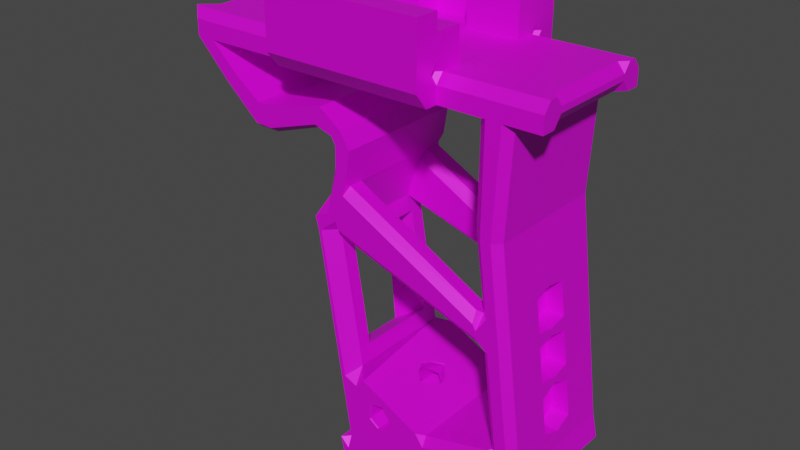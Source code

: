 # Source: ForearmHandleSkeletal.blend  (saved by Blender 3.4.6; exported with 4.5.12 LTS)
import bpy
from mathutils import Matrix  # noqa: F401  (used for matrix-valued properties, if any)

bpy.ops.wm.read_factory_settings(use_empty=True)
scene = bpy.context.scene
scene.name = 'Scene'

# ---- collections
col_collection = bpy.data.collections.new('Collection'); scene.collection.children.link(col_collection)

# ---- images (referenced by path relative to the original .blend; pixels are not part of the script)
import os
ASSET_DIR = os.environ.get("B2B_ASSET_DIR", "")  # directory of the original .blend (textures are referenced by path, not embedded)
HERE = os.path.dirname(os.path.abspath(__file__))  # packed textures are extracted next to this script under _unpacked/

def load_image(name, relpath, width, height, colorspace="sRGB"):
    """Load a texture the original file referenced (path relative to the .blend, or extracted next to this script)."""
    p = next((c for c in (os.path.join(HERE, relpath), os.path.join(ASSET_DIR, relpath)) if relpath and os.path.exists(c)), "")
    if p:
        img = bpy.data.images.load(p, check_existing=True)
        img.name = name
    else:  # same state as the original file: an image datablock whose file is absent (Cycles renders it pink)
        img = bpy.data.images.new(name, width, height)
        img.source = "FILE"
        img.filepath = "//" + (relpath or name)
    img.colorspace_settings.name = colorspace
    return img
img_forearmhandleskeletal_metallic = load_image('ForearmHandleSkeletal(Metallic)', 'ForearmHandleSkeletal(Metallic).png', 1024, 1024, 'sRGB')
img_forearmhandleskeletal = load_image('ForearmHandleSkeletal', 'ForearmHandleSkeletal.png', 1024, 1024, 'sRGB')

# ---- materials (node trees are filled in below, after node groups)
mat_skeletal = bpy.data.materials.new('Skeletal')
mat_skeletal.use_transparent_shadow = False

# ---- material node trees
mat_skeletal.use_nodes = True; mat_skeletal.node_tree.nodes.clear()
_N = mat_skeletal.node_tree.nodes; _L = mat_skeletal.node_tree.links
n0 = _N.new('ShaderNodeBsdfPrincipled'); n0.name = 'Principled BSDF'; n0.location = (10, 300)
n0.distribution = 'GGX'
n0.subsurface_method = 'RANDOM_WALK_SKIN'
n0.inputs[3].default_value = 1.45
n0.inputs[27].default_value = (0.0, 0.0, 0.0, 1.0)
n0.inputs[28].default_value = 1.0
n1 = _N.new('ShaderNodeOutputMaterial'); n1.name = 'Material Output'; n1.location = (300, 300)
n2 = _N.new('ShaderNodeTexImage'); n2.name = 'Image Texture.001'; n2.location = (-742, 80)
n2.image = img_forearmhandleskeletal_metallic
n3 = _N.new('ShaderNodeTexImage'); n3.name = 'Image Texture'; n3.location = (-491, 390)
n3.image = img_forearmhandleskeletal
_L.new(n0.outputs[0], n1.inputs[0])
_L.new(n3.outputs[0], n0.inputs[0])
_L.new(n2.outputs[0], n0.inputs[1])
n1.is_active_output = True

# ---- world
world_world = bpy.data.worlds.new('World'); scene.world = world_world
world_world.use_nodes = True; world_world.node_tree.nodes.clear()
_N = world_world.node_tree.nodes; _L = world_world.node_tree.links
n0 = _N.new('ShaderNodeOutputWorld'); n0.name = 'World Output'; n0.location = (300, 300)
n1 = _N.new('ShaderNodeBackground'); n1.name = 'Background'; n1.location = (10, 300)
n1.inputs[0].default_value = (0.05088, 0.05088, 0.05088, 1.0)
_L.new(n1.outputs[0], n0.inputs[0])
n0.is_active_output = True
world_world.color = (0.05088, 0.05088, 0.05088)
world_world.use_sun_shadow = False
world_world.sun_shadow_jitter_overblur = 0.0

# ---- meshes
me_plane = bpy.data.meshes.new('Plane')
me_plane.from_pydata([(-0.0829, -0.1765, -0.04033), (0.003331, -0.1763, -0.04033), (0.01945, -0.1884, -0.04033), (0.008621, -0.0476, -0.04033), (0.02767, -0.03303, -0.04033), (0.06652, -0.03953, -0.04033), (0.07101, -0.03953, -0.04033), (0.1028, -0.01835, -0.04033), (-0.04443, -0.01835, -0.04033), (0.08688, -0.03032, -0.04033), (0.01441, -0.04032, -0.04033), (-0.1008, -0.01835, -0.04033), (-0.0829, -0.1765, 0.0382), (0.003331, -0.1763, 0.0382), (0.01945, -0.1884, 0.0382), (0.008621, -0.0476, 0.0382), (0.02767, -0.03303, 0.0382), (0.06652, -0.03953, 0.0382), (0.07101, -0.03953, 0.0382), (0.1028, -0.01835, 0.0382), (-0.04443, -0.01835, 0.0382), (0.08688, -0.03032, 0.0382), (0.01441, -0.04032, 0.0382), (-0.1008, -0.01835, 0.0382), (-0.0809, -0.1677, 0.0382), (0.0005592, -0.188, 0.0382), (-0.04017, -0.1778, 0.0382), (-0.0809, -0.1677, -0.04033), (0.0005592, -0.188, -0.04033), (-0.04017, -0.1778, -0.04033), (-0.07989, -0.1633, -0.04033), (-0.07989, -0.1633, 0.0382), (-0.0819, -0.1721, 0.0382), (-0.06273, -0.1823, 0.0382), (-0.03897, -0.1727, 0.0382), (-0.04136, -0.1829, 0.0382), (-0.0819, -0.1721, -0.04033), (-0.06273, -0.1823, -0.04033), (-0.04136, -0.1829, -0.04033), (-0.03897, -0.1727, -0.04033), (0.07362, -0.05149, -0.02724), (0.07362, -0.05149, 0.02511), (0.06204, -0.05149, 0.02511), (0.06204, -0.05149, -0.02724), (0.023, -0.04536, -0.02724), (0.023, -0.04536, 0.02511), (0.02132, -0.04723, 0.02511), (0.02132, -0.04723, -0.02724), (0.02132, -0.05619, -0.02724), (0.02132, -0.05619, 0.02511), (0.0258, -0.07151, 0.02511), (0.0258, -0.07151, -0.02724), (0.01236, -0.1996, -0.02724), (0.01236, -0.1996, 0.02511), (-0.002213, -0.1996, 0.02511), (-0.002213, -0.1996, -0.02724), (0.1181, -0.01809, -0.02724), (0.1181, -0.01809, 0.02511), (0.09585, -0.03617, 0.02511), (0.09585, -0.03617, -0.02724), (-0.08606, -0.09728, -0.02724), (-0.08606, -0.09728, 0.02511), (-0.08092, -0.06528, 0.02511), (-0.08092, -0.06528, -0.02724), (-0.08413, -0.006772, 0.02511), (-0.08413, -0.006772, -0.02724), (0.01945, -0.1884, -0.02724), (0.01945, -0.1884, 0.02511), (0.01647, -0.1996, 0.02511), (0.01647, -0.1996, -0.02724), (0.1028, -0.006772, -0.02724), (0.1028, -0.006772, 0.02511), (-0.0913, -0.1299, -0.02724), (-0.0913, -0.1299, 0.02511), (-0.04443, -0.006772, 0.02511), (-0.04443, -0.006772, -0.02724), (0.01535, -0.1884, -0.02724), (0.01535, -0.1884, 0.02511), (0.03216, -0.04349, -0.02724), (0.03216, -0.04349, 0.02511), (-0.08413, -0.01835, -0.02724), (-0.08413, -0.01835, 0.02511), (0.03455, -0.09516, -0.01922), (0.03455, -0.09516, 0.01709), (-0.0829, -0.1765, -0.02724), (-0.0829, -0.1765, 0.02511), (-0.09997, -0.1765, 0.02511), (-0.09997, -0.1765, -0.02724), (-0.09698, -0.1653, 0.02511), (-0.09698, -0.1653, -0.02724), (-0.06273, -0.1823, -0.02724), (-0.06273, -0.1823, 0.02511), (0.02782, -0.1504, -0.01922), (0.02782, -0.1504, 0.01709), (0.007045, -0.1586, -0.04033), (0.005188, -0.1675, -0.04033), (0.007045, -0.1586, 0.0382), (0.005188, -0.1675, 0.0382), (-0.02408, -0.1705, 0.0382), (-0.02408, -0.1705, -0.04033), (-0.02222, -0.1617, -0.04033), (-0.006659, -0.1557, -0.04033), (-0.02222, -0.1617, 0.0382), (-0.006659, -0.1557, 0.0382), (-0.01537, -0.1631, 0.0382), (-0.02315, -0.1661, 0.0382), (0.004259, -0.1719, -0.04033), (-0.00352, -0.1748, -0.04033), (-0.01444, -0.1587, -0.04033), (-0.01444, -0.1587, 0.0382), (-0.02222, -0.1617, 0.004398), (-0.02222, -0.1617, -0.006531), (-0.006659, -0.1557, -0.006531), (-0.006659, -0.1557, 0.004398), (-0.02222, -0.1617, -0.001066), (-0.006659, -0.1557, -0.001066), (-0.00353, -0.163, -0.007242), (-0.00353, -0.163, -0.001066), (-0.00353, -0.163, 0.00583), (-0.0163, -0.1675, 0.00508), (-0.0163, -0.1675, -0.001066), (-0.0163, -0.1675, -0.007201), (-0.01046, -0.1651, -0.01161), (-0.01046, -0.1651, 0.009477), (0.04775, -0.01835, -0.04033), (0.04775, -0.01835, 0.0382), (0.04775, -0.006772, -0.02724), (0.04775, -0.006772, 0.02511), (-0.08894, -0.1152, -0.001066), (-0.08553, -0.1588, -0.001066), (-0.08092, -0.06528, 0.00766), (-0.08092, -0.06528, -0.009792), (-0.08191, -0.1364, -0.001066), (-0.08842, -0.1119, -0.001066), (-0.09698, -0.1653, 0.00766), (-0.09698, -0.1653, -0.009792), (-0.09509, -0.1535, -0.02724), (-0.0932, -0.1417, -0.02724), (-0.09509, -0.1535, 0.02511), (-0.0932, -0.1417, 0.02511), (-0.08956, -0.119, -0.02724), (-0.08781, -0.1082, -0.02724), (-0.08956, -0.119, 0.02511), (-0.08781, -0.1082, 0.02511), (-0.08435, -0.08661, -0.02724), (-0.08263, -0.07595, -0.02724), (-0.08435, -0.08661, 0.02511), (-0.08263, -0.07595, 0.02511), (-0.08263, -0.07595, -0.009792), (-0.08263, -0.07595, 0.00766), (-0.08435, -0.08661, -0.009792), (-0.08435, -0.08661, 0.00766), (-0.08502, -0.1557, 0.009879), (-0.09191, -0.1337, -0.001066), (-0.08545, -0.0935, -0.001066), (-0.08502, -0.1557, -0.01201), (-0.08435, -0.08661, -0.001066), (-0.08263, -0.07595, -0.001066), (-0.09698, -0.1653, -0.001066), (-0.08092, -0.06528, -0.001066), (-0.08242, -0.1395, 0.009879), (-0.08571, -0.09509, -0.01201), (-0.08242, -0.1395, -0.01201), (-0.08571, -0.09509, 0.009879), (-0.07745, -0.1168, 0.009879), (-0.09165, -0.1321, -0.01201), (-0.09165, -0.1321, 0.009879), (-0.07745, -0.1168, -0.01201), (-0.0799, -0.1321, 0.009879), (-0.08816, -0.1104, -0.01201), (-0.08816, -0.1104, 0.009879), (-0.0799, -0.1321, -0.01201), (-0.08016, -0.1337, -0.001066), (-0.0892, -0.1168, -0.01201), (-0.07719, -0.1152, -0.001066), (-0.0892, -0.1168, 0.009879), (-0.07782, -0.1104, 0.009879), (-0.09284, -0.1395, -0.01201), (-0.07782, -0.1104, -0.01201), (-0.09284, -0.1395, 0.009879), (-0.07537, -0.09509, 0.009879), (-0.09544, -0.1557, -0.01201), (-0.09544, -0.1557, 0.009879), (-0.07537, -0.09509, -0.01201), (-0.07511, -0.0935, -0.001066), (-0.09234, -0.1364, -0.001066), (-0.09595, -0.1588, -0.001066), (-0.07807, -0.1119, -0.001066), (-0.04443, -0.006772, -0.05435), (0.04775, -0.006772, -0.05435), (-0.04443, -0.006772, 0.05222), (0.04775, -0.006772, 0.05222), (0.04775, 0.01578, -0.04033), (-0.04443, 0.01578, -0.04033), (0.04775, 0.01578, 0.0382), (-0.04443, 0.01578, 0.0382), (0.04775, 0.01578, -0.05435), (-0.04443, 0.01578, -0.05435), (0.04775, 0.01578, 0.05222), (-0.04443, 0.01578, 0.05222), (0.01703, -0.006772, -0.04033), (-0.0137, -0.006772, -0.04033), (0.01703, -0.006772, 0.0382), (-0.0137, -0.006772, 0.0382), (0.01703, 0.01578, -0.04033), (-0.0137, 0.01578, -0.04033), (0.01703, 0.01578, 0.0382), (-0.0137, 0.01578, 0.0382), (0.04775, 0.0007456, 0.0382), (0.04775, 0.008263, 0.0382), (-0.04443, 0.008263, 0.0382), (-0.04443, 0.0007456, 0.0382), (0.04775, 0.008263, -0.04033), (0.04775, 0.0007456, -0.04033), (-0.04443, 0.0007456, -0.04033), (-0.04443, 0.008263, -0.04033), (-0.0137, 0.0007456, -0.04033), (-0.0137, 0.008263, -0.04033), (0.01703, 0.0007456, -0.04033), (0.01703, 0.008263, -0.04033), (0.01703, 0.0007456, 0.0382), (0.01703, 0.008263, 0.0382), (-0.0137, 0.0007456, 0.0382), (-0.0137, 0.008263, 0.0382), (-0.0137, -0.006772, -0.02439), (-0.04443, -0.006772, -0.02439), (-0.0137, -0.006772, 0.02225), (-0.04443, -0.006772, 0.02225), (-0.04443, 0.0007456, 0.02225), (0.04775, 0.0007456, -0.02439), (0.04775, -0.006772, -0.02439), (0.01703, -0.006772, -0.02439), (0.04775, -0.006772, 0.02225), (0.01703, -0.006772, 0.02225), (0.04775, 0.0007456, 0.02225), (0.04775, 0.008263, 0.02225), (-0.04443, 0.008263, 0.02225), (0.04775, 0.008263, -0.02439), (-0.04443, 0.0007456, -0.02439), (-0.04443, 0.008263, -0.02439), (-0.0137, 0.0007456, -0.02439), (-0.0137, 0.008263, -0.02439), (0.01703, 0.0007456, -0.02439), (0.01703, 0.008263, -0.02439), (0.01703, 0.0007456, 0.02225), (0.01703, 0.008263, 0.02225), (-0.0137, 0.0007456, 0.02225), (-0.0137, 0.008263, 0.02225), (-0.09234, -0.1636, -0.04033), (-0.09698, -0.1653, -0.03607), (-0.08092, -0.06528, -0.03607), (-0.07657, -0.06528, -0.04033), (-0.0817, -0.09728, -0.04033), (-0.08606, -0.09728, -0.03607), (-0.08936, -0.1178, -0.03607), (-0.08406, -0.112, -0.04033), (-0.09997, -0.1765, -0.03607), (-0.09576, -0.1765, -0.04033), (-0.001209, -0.1954, -0.04033), (-0.002213, -0.1996, -0.03607), (0.01168, -0.1847, -0.04033), (0.01535, -0.1884, -0.03607), (0.0194, -0.1884, -0.04033), (0.01425, -0.1926, -0.04033), (0.01348, -0.1954, -0.04033), (0.01236, -0.1996, -0.03607), (0.01647, -0.1996, -0.03607), (0.01759, -0.1954, -0.04033), (0.03111, -0.0872, -0.04033), (0.03552, -0.0872, -0.03607), (0.02419, -0.07828, -0.04033), (0.0258, -0.07151, -0.03607), (0.03272, -0.07917, -0.03604), (0.03309, -0.08163, -0.04033), (0.01814, -0.05894, -0.04033), (0.02132, -0.05619, -0.03607), (0.01775, -0.04733, -0.04033), (0.02132, -0.04723, -0.03607), (0.03113, -0.04111, -0.04033), (0.03216, -0.04349, -0.03607), (0.06291, -0.04917, -0.04033), (0.06204, -0.05149, -0.03607), (0.07305, -0.04888, -0.04033), (0.07362, -0.05149, -0.03607), (0.1136, -0.01817, -0.04033), (0.1181, -0.01809, -0.03607), (0.1028, -0.01104, -0.04033), (0.1028, -0.006772, -0.03607), (0.1181, -0.006435, -0.03607), (0.1136, -0.0108, -0.04033), (-0.04443, -0.01104, -0.04033), (-0.04443, -0.006772, -0.03607), (-0.04016, -0.006772, -0.04033), (-0.04443, -0.006772, -0.03607), (-0.04443, -0.002504, -0.04033), (-0.04443, -0.006772, -0.0446), (0.09585, -0.03617, -0.03607), (0.09346, -0.03461, -0.04033), (0.023, -0.04536, -0.03607), (0.02034, -0.0438, -0.04033), (-0.1008, -0.006772, -0.03607), (-0.1008, -0.01104, -0.04033), (-0.08413, -0.006772, -0.03607), (-0.08413, -0.01104, -0.04033), (-0.07979, -0.01835, -0.04033), (-0.08413, -0.01835, -0.03607), (-0.0884, -0.01835, -0.04033), (-0.08413, -0.01408, -0.04033), (-0.09698, -0.1653, 0.03393), (-0.09234, -0.1636, 0.0382), (-0.07657, -0.06528, 0.0382), (-0.08092, -0.06528, 0.03393), (-0.08606, -0.09728, 0.03393), (-0.0817, -0.09728, 0.0382), (-0.08406, -0.112, 0.0382), (-0.08936, -0.1178, 0.03393), (-0.09576, -0.1765, 0.0382), (-0.09997, -0.1765, 0.03393), (-0.002213, -0.1996, 0.03393), (-0.001209, -0.1954, 0.0382), (0.01535, -0.1884, 0.03393), (0.01168, -0.1847, 0.0382), (0.01425, -0.1926, 0.0382), (0.0194, -0.1884, 0.0382), (0.01236, -0.1996, 0.03393), (0.01348, -0.1954, 0.0382), (0.01759, -0.1954, 0.0382), (0.01647, -0.1996, 0.03393), (0.03552, -0.0872, 0.03393), (0.03111, -0.0872, 0.0382), (0.0258, -0.07151, 0.03393), (0.02419, -0.07828, 0.0382), (0.03309, -0.08163, 0.0382), (0.03272, -0.07917, 0.03391), (0.02132, -0.05619, 0.03393), (0.01814, -0.05894, 0.0382), (0.02132, -0.04723, 0.03393), (0.01775, -0.04733, 0.0382), (0.03216, -0.04349, 0.03393), (0.03113, -0.04111, 0.0382), (0.06204, -0.05149, 0.03393), (0.06291, -0.04917, 0.0382), (0.07362, -0.05149, 0.03393), (0.07305, -0.04888, 0.0382), (0.1181, -0.01809, 0.03393), (0.1136, -0.01817, 0.0382), (0.1028, -0.006772, 0.03393), (0.1028, -0.01104, 0.0382), (0.1136, -0.0108, 0.0382), (0.1181, -0.006435, 0.03393), (-0.04443, -0.006772, 0.03393), (-0.04443, -0.01104, 0.0382), (-0.04443, -0.006772, 0.04247), (-0.04443, -0.002504, 0.0382), (-0.04443, -0.006772, 0.03393), (-0.04016, -0.006772, 0.0382), (0.09346, -0.03461, 0.0382), (0.09585, -0.03617, 0.03393), (0.02034, -0.0438, 0.0382), (0.023, -0.04536, 0.03393), (-0.1008, -0.01104, 0.0382), (-0.1008, -0.006772, 0.03393), (-0.08413, -0.01104, 0.0382), (-0.08413, -0.006772, 0.03393), (-0.08413, -0.01835, 0.03393), (-0.07979, -0.01835, 0.0382), (-0.08413, -0.01408, 0.0382), (-0.0884, -0.01835, 0.0382), (-0.04256, -0.1881, 0.03393), (-0.04157, -0.1838, 0.0382), (-0.04157, -0.1838, -0.04033), (-0.04256, -0.1881, -0.03607), (0.02134, -0.1583, -0.03607), (0.01747, -0.1557, -0.04033), (0.01747, -0.1557, 0.0382), (0.02134, -0.1583, 0.03393), (0.04775, -0.006772, -0.03607), (0.04775, -0.01104, -0.04033), (0.04775, -0.006772, -0.0446), (0.04775, -0.002504, -0.04033), (0.04775, -0.006772, -0.03607), (0.04349, -0.006772, -0.04033), (0.04775, -0.01104, 0.0382), (0.04775, -0.006772, 0.03393), (0.04349, -0.006772, 0.0382), (0.04775, -0.006772, 0.03393), (0.04775, -0.002504, 0.0382), (0.04775, -0.006772, 0.04247), (-0.09588, -0.01835, -0.02724), (-0.1008, -0.0134, -0.02724), (-0.1008, -0.01835, -0.03219), (-0.1008, -0.0134, 0.02511), (-0.09588, -0.01835, 0.02511), (-0.1008, -0.01835, 0.03006), (0.1181, -0.01447, 0.02511), (0.11, -0.006612, 0.02511), (0.1181, -0.006435, 0.03315), (0.11, -0.006612, -0.02724), (0.1181, -0.01447, -0.02724), (0.1181, -0.006435, -0.03528), (-0.09677, -0.006772, 0.02511), (-0.1008, -0.01083, 0.02511), (-0.1008, -0.006772, 0.02917), (-0.1008, -0.01083, -0.02724), (-0.09677, -0.006772, -0.02724), (-0.1008, -0.006772, -0.03131), (-0.07067, -0.06528, -0.04033), (-0.06385, -0.06528, -0.03356), (-0.07581, -0.09728, -0.04033), (-0.06993, -0.09846, -0.0336), (-0.07007, -0.104, -0.04033), (-0.06428, -0.01835, -0.03356), (-0.0711, -0.01835, -0.04033), (-0.05751, -0.01835, -0.04033), (-0.06385, -0.06528, 0.03143), (-0.07067, -0.06528, 0.0382), (-0.06993, -0.09846, 0.03147), (-0.07581, -0.09728, 0.0382), (-0.07007, -0.104, 0.0382), (-0.0711, -0.01835, 0.0382), (-0.06428, -0.01835, 0.03143), (-0.05751, -0.01835, 0.0382), (-0.0852, -0.1611, -0.04033), (-0.07889, -0.1589, -0.03445), (-0.07988, -0.1632, -0.04033), (-0.07136, -0.112, -0.03445), (-0.07731, -0.112, -0.04033), (-0.07042, -0.1062, -0.04033), (-0.07889, -0.1589, 0.03232), (-0.0852, -0.1611, 0.0382), (-0.07988, -0.1632, 0.0382), (-0.07731, -0.112, 0.0382), (-0.07136, -0.112, 0.03232), (-0.07042, -0.1062, 0.0382), (0.02948, -0.0872, -0.04033), (0.02042, -0.09505, -0.02506), (0.02207, -0.0872, -0.03308), (0.01974, -0.08172, -0.0362), (0.02207, -0.0872, -0.03308), (0.01915, -0.08056, -0.04033), (0.02375, -0.08015, -0.04033), (0.02042, -0.09505, 0.02293), (0.02948, -0.0872, 0.0382), (0.02375, -0.08015, 0.0382), (0.01915, -0.08056, 0.0382), (0.02207, -0.0872, 0.03095), (0.01974, -0.08172, 0.03406), (0.01055, -0.142, -0.02506), (0.01538, -0.1542, -0.04033), (0.007409, -0.1569, -0.04033), (0.002125, -0.1524, -0.04033), (0.01538, -0.1542, 0.0382), (0.01055, -0.142, 0.02293), (0.002125, -0.1524, 0.0382), (0.007409, -0.1569, 0.0382), (0.03626, -0.08513, 0.02511), (0.03095, -0.07351, 0.02511), (0.03095, -0.07351, -0.02724), (0.03626, -0.08513, -0.02724), (-0.04443, -0.01155, -0.05435), (-0.04443, -0.01835, -0.04755), (-0.04443, -0.01835, 0.04542), (-0.04443, -0.01155, 0.05222), (0.04775, -0.01835, -0.04755), (0.04775, -0.01155, -0.05435), (0.04775, -0.01155, 0.05222), (0.04775, -0.01835, 0.04542), (0.01368, -0.06809, -0.04033), (0.01213, -0.06438, -0.03614), (0.01116, -0.06014, -0.04033), (0.01517, -0.06151, -0.04033), (0.01213, -0.06438, 0.03401), (0.01368, -0.06809, 0.0382), (0.01517, -0.06151, 0.0382), (0.01116, -0.06014, 0.0382), (-0.07136, -0.112, -0.02761), (-0.07136, -0.1077, -0.02342), (-0.07136, -0.112, -0.01922), (0.02042, -0.0833, -0.02342), (0.02207, -0.0872, -0.02761), (0.02207, -0.0872, -0.01922), (-0.07136, -0.1077, 0.02128), (-0.07136, -0.112, 0.02548), (-0.07136, -0.112, 0.01709), (0.02207, -0.0872, 0.02128), (0.02207, -0.0872, 0.02128), (0.02207, -0.0872, 0.01709), (0.02207, -0.0872, 0.01709), (-0.07136, -0.1048, -0.02342), (-0.07077, -0.09951, -0.02759), (-0.07136, -0.1002, -0.01922), (0.01242, -0.06464, -0.0276), (0.0142, -0.06863, -0.02342), (0.0139, -0.06794, -0.02581), (0.01256, -0.06477, -0.01922), (-0.07077, -0.09951, 0.02545), (-0.07136, -0.1048, 0.02128), (-0.07136, -0.1002, 0.01709), (0.0142, -0.06863, 0.02128), (0.01242, -0.06464, 0.02547), (0.01256, -0.06477, 0.01709), (0.0139, -0.06794, 0.02368), (-0.03778, -0.1676, 0.03401), (-0.03873, -0.1717, 0.0382), (-0.03368, -0.1685, 0.0382), (-0.03386, -0.1661, 0.0382), (-0.03873, -0.1717, -0.04033), (-0.03778, -0.1676, -0.03614), (-0.03386, -0.1661, -0.04033), (-0.03368, -0.1685, -0.04033), (-0.06719, -0.09704, -0.03616), (-0.06804, -0.1014, -0.04033), (-0.06804, -0.1014, 0.0382), (-0.06719, -0.09704, 0.03403), (-0.07724, -0.1592, -0.03614), (-0.07947, -0.163, -0.04033), (-0.06938, -0.1071, -0.04033), (-0.06973, -0.1116, -0.03614), (-0.07947, -0.163, 0.0382), (-0.07724, -0.1592, 0.03401), (-0.06973, -0.1116, 0.03401), (-0.06938, -0.1071, 0.0382), (0.01911, -0.08798, -0.03614), (0.01746, -0.08409, -0.04033), (0.01746, -0.08409, 0.0382), (0.01911, -0.08798, 0.03401), (-0.008401, -0.1734, 0.03766), (-0.008402, -0.1735, 0.0382), (-0.008401, -0.1734, -0.0398), (-0.007617, -0.1736, -0.04033), (-0.01095, -0.1614, -0.04033), (-0.01106, -0.1619, -0.0398), (-0.01128, -0.1613, 0.0382), (-0.01106, -0.1619, 0.03767), (-0.01374, -0.1719, 0.03767), (-0.0145, -0.1718, 0.0382), (-0.002014, -0.1701, 0.0382), (-0.002592, -0.1703, 0.03766), (-0.01701, -0.1675, 0.0382), (-0.0163, -0.1675, 0.03767), (-0.00353, -0.163, 0.03766), (-0.002987, -0.1625, 0.0382), (-0.01443, -0.1718, -0.04033), (-0.01374, -0.1719, -0.0398), (-0.002592, -0.1703, -0.0398), (-0.002009, -0.1706, -0.04033), (-0.0163, -0.1675, -0.0398), (-0.01683, -0.1677, -0.04033), (-0.003051, -0.1625, -0.04033), (-0.00353, -0.163, -0.0398), (-0.01898, -0.161, -0.006578), (-0.01979, -0.1607, -0.006531), (-0.009305, -0.1573, -0.006575), (-0.009087, -0.1567, -0.006531), (-0.01415, -0.1592, -0.01161), (-0.01444, -0.1587, -0.01226), (-0.009311, -0.1573, 0.004487), (-0.009087, -0.1567, 0.004398), (-0.01898, -0.161, 0.004446), (-0.01979, -0.1607, 0.004398), (-0.01415, -0.1592, 0.009477), (-0.01444, -0.1587, 0.01013), (-0.02199, -0.1616, -0.001066), (-0.02104, -0.1618, -0.001066), (-0.006889, -0.1558, -0.001066), (-0.007222, -0.1565, -0.001066), (0.03552, -0.0872, -0.02724), (0.03552, -0.0872, 0.02511), (0.02685, -0.1583, -0.02724), (0.02685, -0.1583, 0.02511), (0.008901, -0.1498, -0.03308), (0.02207, -0.0872, -0.03308), (0.02207, -0.0872, 0.03095), (0.008901, -0.1498, 0.03095)], [], [(250, 253, 60, 144, 145, 63), (253, 254, 72, 140, 141, 60), (508, 507, 502, 505, 102, 110, 114, 111, 100), (249, 256, 87, 89), (259, 265, 52, 55), (29, 28, 258, 370, 38), (2, 262, 261, 76, 66), (272, 271, 51, 457), (434, 440, 270, 273, 268), (271, 275, 48, 51), (275, 277, 47, 48), (279, 281, 43, 78), (10, 4, 278, 299), (281, 283, 40, 43), (288, 287, 70, 397, 399), (9, 7, 284, 297), (127, 74, 350, 355, 203, 202, 384, 383), (283, 296, 59, 40), (277, 298, 44, 47), (300, 301, 11, 390, 389, 403, 405), (293, 292, 201, 224, 225), (305, 250, 63, 80), (516, 427, 410, 511, 467, 439, 523), (81, 62, 311, 364), (61, 143, 142, 73, 315, 312), (444, 443, 331, 335, 473, 472), (88, 86, 317, 308), (54, 53, 324, 318), (26, 35, 369, 319, 25), (67, 77, 320, 323, 14), (569, 567, 328, 375), (269, 272, 458, 566), (50, 49, 334, 330), (49, 46, 336, 334), (45, 79, 338, 359), (79, 42, 340, 338), (42, 41, 342, 340), (58, 57, 344, 357), (285, 288, 399, 398, 56), (378, 377, 124, 463, 464, 189), (41, 58, 357, 342), (46, 45, 359, 336), (402, 401, 391, 393, 23, 360, 361), (74, 64, 363, 350), (415, 419, 365, 310), (425, 517, 522, 438, 479, 475), (18, 343, 356, 21), (255, 252, 408, 410, 427, 426), (16, 339, 341, 17), (6, 5, 17, 18), (406, 251, 304, 412), (433, 521, 524, 444, 472, 512, 418), (4, 10, 22, 16), (323, 322, 325, 326, 14), (57, 394, 396, 349, 344), (367, 366, 362, 360, 23), (9, 6, 18, 21), (15, 337, 358, 22), (436, 571, 572, 446, 501, 498, 484, 487), (71, 127, 383, 346), (440, 439, 467, 470, 274, 270), (313, 417, 415, 310), (68, 67, 14, 326, 327), (21, 356, 345, 19), (86, 85, 12, 316, 317), (353, 352, 190, 199, 195, 210, 211), (77, 569, 375, 320), (422, 424, 30, 27, 36, 0, 257, 248), (17, 341, 343, 18), (430, 429, 309, 316, 12, 32, 24, 31), (10, 3, 15, 22), (567, 455, 333, 328), (393, 392, 81, 364, 367, 23), (91, 54, 318, 368, 33), (62, 147, 146, 61, 312, 311), (95, 106, 1, 13, 97), (124, 7, 19, 125), (451, 374, 329, 442), (22, 358, 339, 16), (443, 442, 329, 332, 331), (19, 345, 348, 347), (5, 4, 16, 17), (102, 505, 504, 98, 105), (101, 112, 115, 113, 103, 453, 573, 570, 450), (7, 9, 21, 19), (314, 431, 433, 418, 417, 313), (509, 508, 100, 99), (13, 25, 319, 325, 322, 321), (445, 525, 520, 432, 482, 485), (481, 483, 477, 476, 488, 490, 497, 496), (8, 413, 412, 304, 307, 303, 290), (20, 351, 362, 366, 365, 419, 421), (476, 478, 492, 488), (82, 435, 447, 92), (428, 519, 502, 507, 514, 423), (30, 424, 515, 506, 39, 29, 38, 370, 371, 37, 0, 36, 27), (1, 260, 263, 264, 258, 28), (90, 55, 54, 91), (437, 438, 479, 480, 486, 485, 445, 446, 501, 500, 494, 493), (372, 269, 566, 568), (333, 456, 50, 330), (7, 286, 289, 284), (40, 59, 58, 41), (409, 407, 414, 416, 495, 497, 490, 489), (566, 458, 455, 567), (298, 279, 78, 44), (78, 43, 42, 79), (309, 429, 431, 314), (89, 87, 86, 88, 134, 158, 135), (407, 411, 420, 414), (80, 63, 131, 159, 130, 62, 81), (37, 371, 259, 55, 90), (87, 84, 85, 86), (403, 389, 391, 401), (126, 75, 74, 127), (93, 92, 447, 452), (73, 139, 138, 88, 308, 315), (5, 6, 282, 280), (44, 78, 79, 45), (261, 372, 568, 76), (66, 76, 77, 67), (376, 381, 200, 201, 292, 291, 75, 126), (75, 65, 64, 74), (256, 257, 0, 84, 87), (141, 140, 173, 169), (296, 285, 56, 59), (396, 395, 71, 346, 349), (266, 267, 2, 66, 69), (52, 69, 68, 53), (287, 376, 126, 70), (56, 398, 394, 57), (471, 499, 495, 416, 513), (69, 66, 67, 68), (302, 300, 405, 404, 65), (64, 400, 402, 361, 363), (3, 10, 299, 276), (48, 47, 46, 49), (307, 306, 11, 301, 303), (388, 80, 81, 392), (484, 481, 496, 498), (72, 137, 177, 165), (59, 56, 57, 58), (263, 262, 2, 267, 264), (55, 52, 53, 54), (3, 469, 468, 491, 494, 500, 499, 471, 474, 15), (51, 48, 49, 50), (4, 5, 280, 278), (47, 44, 45, 46), (6, 9, 297, 282), (43, 40, 41, 42), (125, 382, 387, 191, 465, 466), (468, 510, 409, 489, 491), (85, 84, 90, 91), (84, 0, 37, 90), (12, 85, 91, 33), (408, 409, 510, 511, 410), (76, 568, 569, 77), (454, 453, 103, 96), (448, 434, 268, 373), (53, 68, 327, 324), (265, 266, 69, 52), (563, 558, 119, 120), (13, 321, 374, 451, 454, 96, 97), (530, 101, 94), (506, 509, 99, 542, 529, 107, 1, 28, 29, 39), (545, 95, 106), (99, 100, 530, 547), (531, 549, 116, 122), (96, 103, 532), (546, 531, 122, 121), (1, 106, 95, 94, 449, 448, 373, 260), (537, 544, 528, 526), (103, 109, 102, 104, 532), (540, 118, 117, 116, 549, 544, 537), (96, 532, 541, 97), (533, 539, 119, 123), (540, 533, 123, 118), (534, 526, 528, 543), (110, 102, 109, 561, 559), (101, 450, 449, 94), (94, 95, 97, 96), (538, 104, 105), (99, 547, 542), (104, 102, 105), (539, 534, 543, 546, 121, 120, 119), (529, 545, 107), (107, 545, 106), (538, 105, 98), (97, 541, 536), (97, 536, 527, 13), (107, 106, 1), (550, 563, 120, 121), (545, 548, 95), (570, 450, 449, 94, 96, 454, 453, 573), (518, 430, 31, 24, 32, 12, 33, 368, 369, 35, 26, 34, 503), (557, 113, 115, 564), (565, 552, 116, 117), (114, 562, 551, 111), (108, 555, 553, 112, 101), (554, 550, 121, 122), (560, 556, 118, 123), (557, 561, 109, 103, 113), (556, 565, 117, 118), (100, 111, 551, 555, 108), (110, 559, 562, 114), (564, 115, 112, 553), (558, 560, 123, 119), (552, 554, 122, 116), (532, 104, 538), (538, 98, 535), (530, 94, 95, 548), (100, 108, 101, 530), (423, 425, 475, 477, 483, 482, 432, 428), (70, 126, 127, 71), (7, 124, 377, 286), (8, 124, 125, 20), (19, 347, 382, 125), (352, 351, 20, 461, 462, 190), (130, 149, 147, 62), (149, 151, 146, 147), (63, 145, 148, 131), (159, 157, 149, 130), (145, 144, 150, 148), (157, 156, 151, 149), (144, 60, 161, 150), (151, 163, 61, 146), (137, 136, 181, 177), (156, 154, 163, 151), (163, 170, 143, 61), (133, 128, 175, 170), (170, 175, 142, 143), (153, 185, 179, 166), (140, 72, 165, 173), (175, 166, 73, 142), (136, 89, 135, 181), (166, 179, 139, 73), (152, 160, 132, 162, 155, 129), (179, 182, 138, 139), (186, 158, 134, 182), (182, 134, 88, 138), (182, 179, 160, 152), (185, 177, 162, 132), (186, 182, 152, 129), (179, 185, 132, 160), (181, 186, 129, 155), (177, 181, 155, 162), (168, 164, 174, 167, 171, 172), (128, 173, 167, 174), (165, 153, 172, 171), (173, 165, 171, 167), (175, 128, 174, 164), (153, 166, 168, 172), (60, 141, 169, 161), (166, 175, 164, 168), (176, 180, 184, 183, 178, 187), (161, 169, 178, 183), (163, 154, 184, 180), (169, 133, 187, 178), (181, 135, 158, 186), (154, 161, 183, 184), (170, 163, 180, 176), (165, 177, 185, 153), (169, 173, 128, 133), (150, 161, 154, 156), (133, 170, 176, 187), (148, 150, 156, 157), (131, 148, 157, 159), (124, 8, 460, 463), (20, 125, 466, 461), (8, 290, 295, 188, 459, 460), (188, 295, 294, 214, 215, 193, 197), (385, 384, 202, 233, 232), (190, 191, 198, 199), (208, 386, 385, 232, 234), (379, 378, 189, 196, 192, 212, 213), (194, 206, 207, 195, 199, 198), (193, 205, 204, 192, 196, 197), (189, 188, 197, 196), (354, 353, 211, 228, 227), (380, 379, 213, 229, 230), (223, 210, 195, 207), (214, 294, 293, 225, 238), (219, 212, 192, 204), (215, 217, 205, 193), (217, 219, 204, 205), (220, 221, 245, 244), (201, 200, 218, 216), (216, 218, 219, 217), (215, 214, 238, 239), (209, 221, 206, 194), (221, 223, 207, 206), (202, 220, 244, 233), (411, 413, 8, 20, 421, 420), (202, 203, 222, 220), (220, 222, 223, 221), (219, 218, 242, 243), (213, 212, 237, 229), (225, 224, 240, 238), (238, 240, 241, 239), (231, 230, 229, 242), (242, 229, 237, 243), (232, 233, 244, 234), (234, 244, 245, 235), (226, 227, 228, 246), (246, 228, 236, 247), (217, 215, 239, 241), (291, 302, 65, 75), (209, 208, 234, 235), (210, 223, 247, 236), (191, 387, 386, 208, 209, 194, 198), (201, 216, 240, 224), (465, 191, 190, 462), (222, 203, 226, 246), (216, 217, 241, 240), (223, 222, 246, 247), (211, 210, 236, 228), (203, 355, 354, 227, 226), (212, 219, 243, 237), (218, 200, 231, 242), (221, 209, 235, 245), (200, 381, 380, 230, 231), (260, 261, 262, 263), (290, 291, 292, 293, 294, 295), (304, 305, 306, 307), (320, 321, 322, 323), (350, 351, 352, 353, 354, 355), (364, 365, 366, 367), (376, 377, 378, 379, 380, 381), (382, 383, 384, 385, 386, 387), (255, 248, 249, 254), (251, 252, 253, 250), (252, 255, 254, 253), (248, 257, 256, 249), (370, 258, 259, 371), (258, 264, 265, 259), (264, 267, 266, 265), (373, 268, 269, 372), (273, 270, 271, 272), (268, 273, 272, 269), (270, 274, 275, 271), (274, 276, 277, 275), (299, 278, 279, 298), (278, 280, 281, 279), (280, 282, 283, 281), (297, 284, 285, 296), (289, 286, 287, 288), (284, 289, 288, 285), (282, 297, 296, 283), (276, 299, 298, 277), (303, 301, 300, 302), (290, 303, 302, 291), (250, 305, 304, 251), (315, 308, 309, 314), (311, 312, 313, 310), (312, 315, 314, 313), (308, 317, 316, 309), (368, 318, 319, 369), (318, 324, 325, 319), (324, 327, 326, 325), (375, 328, 329, 374), (333, 330, 331, 332), (328, 333, 332, 329), (330, 334, 335, 331), (334, 336, 337, 335), (359, 338, 339, 358), (338, 340, 341, 339), (340, 342, 343, 341), (357, 344, 345, 356), (349, 346, 347, 348), (344, 349, 348, 345), (342, 357, 356, 343), (336, 359, 358, 337), (363, 361, 360, 362), (350, 363, 362, 351), (310, 365, 364, 311), (260, 373, 372, 261), (320, 375, 374, 321), (286, 377, 376, 287), (346, 383, 382, 347), (254, 249, 89, 136, 137, 72), (388, 389, 390), (391, 392, 393), (388, 392, 391, 389), (11, 306, 305, 80, 388, 390), (394, 395, 396), (397, 398, 399), (394, 398, 397, 395), (397, 70, 71, 395), (400, 401, 402), (403, 404, 405), (400, 404, 403, 401), (65, 404, 400, 64), (416, 417, 418, 512, 513), (411, 412, 413), (422, 423, 514, 515, 424), (419, 420, 421), (408, 406, 407, 409), (406, 412, 411, 407), (416, 414, 415, 417), (414, 420, 419, 415), (252, 251, 406, 408), (425, 426, 427, 516, 517), (428, 429, 430, 518, 519), (431, 432, 520, 521, 433), (434, 571, 436, 437, 438, 522, 523, 439, 440), (422, 426, 425, 423), (428, 432, 431, 429), (248, 255, 426, 422), (572, 442, 443, 444, 524, 525, 445, 446), (570, 448, 449, 450), (451, 573, 453, 454), (434, 448, 570, 571), (572, 573, 451, 442), (474, 473, 335, 337, 15), (455, 456, 333), (457, 458, 272), (455, 458, 457, 456), (457, 51, 50, 456), (459, 464, 463, 460), (461, 466, 465, 462), (464, 459, 188, 189), (467, 468, 469, 470), (471, 472, 473, 474), (475, 476, 477), (478, 479, 480), (481, 482, 483), (484, 485, 486, 487), (488, 489, 490), (491, 492, 493, 494), (495, 496, 497), (498, 499, 500, 501), (502, 503, 504, 505), (506, 507, 508, 509), (475, 479, 478, 476), (481, 485, 484, 482), (488, 492, 491, 489), (495, 499, 498, 496), (510, 468, 467, 511), (471, 513, 512, 472), (518, 503, 502, 519), (506, 515, 514, 507), (522, 517, 516, 523), (524, 521, 520, 525), (470, 469, 3, 276, 274), (547, 530, 531, 546), (549, 531, 530, 548), (537, 526, 527, 536), (541, 532, 533, 540), (526, 534, 535, 527), (532, 538, 539, 533), (534, 539, 538, 535), (536, 541, 540, 537), (529, 542, 543, 528), (528, 544, 545, 529), (544, 549, 548, 545), (542, 547, 546, 543), (551, 562, 563, 550), (557, 564, 565, 556), (555, 551, 550, 554), (553, 555, 554, 552), (561, 557, 556, 560), (559, 561, 560, 558), (562, 559, 558, 563), (564, 553, 552, 565), (504, 503, 34, 26, 25, 13, 527, 535, 98), (83, 82, 566, 567), (82, 92, 568, 566), (93, 83, 567, 569), (92, 93, 569, 568), (447, 435, 571, 570), (441, 452, 573, 572), (435, 441, 572, 571), (452, 447, 570, 573), (83, 441, 435, 82), (93, 452, 441, 83)])
_uv = me_plane.uv_layers.new(name='UVMap')
_uv.uv.foreach_set('vector', [0.8321, 0.2592, 0.8321, 0.3022, 0.8243, 0.303, 0.8243, 0.2887, 0.8243, 0.2744, 0.8243, 0.26, 0.1433, 0.8283, 0.1433, 0.8007, 0.1511, 0.7836, 0.1511, 0.7983, 0.1511, 0.8129, 0.1511, 0.8275, 0.1891, 0.4667, 0.1838, 0.4611, 0.1838, 0.3676, 0.1891, 0.3621, 0.205, 0.3621, 0.205, 0.4071, 0.205, 0.4144, 0.205, 0.4217, 0.205, 0.4667, 0.9414, 0.3237, 0.9414, 0.3085, 0.9492, 0.307, 0.9492, 0.3223, 0.8064, 0.8982, 0.8064, 0.8788, 0.8182, 0.8788, 0.8182, 0.8982, 0.7915, 0.1967, 0.7915, 0.2392, 0.7815, 0.2406, 0.7835, 0.1979, 0.7846, 0.1977, 0.9611, 0.09324, 0.9611, 0.09324, 0.9557, 0.08755, 0.9557, 0.0758, 0.9611, 0.07579, 0.1491, 0.9652, 0.1407, 0.9652, 0.1408, 0.9535, 0.1474, 0.9535, 0.9606, 0.05322, 0.9664, 0.04396, 0.9689, 0.04324, 0.9689, 0.0531, 0.9613, 0.05466, 0.899, 0.6001, 0.899, 0.6207, 0.8899, 0.6188, 0.8899, 0.5982, 0.9263, 0.9609, 0.9263, 0.949, 0.9356, 0.9492, 0.9356, 0.9611, 0.4194, 0.749, 0.4194, 0.789, 0.4077, 0.789, 0.4077, 0.749, 0.9245, 0.7231, 0.9245, 0.7395, 0.9139, 0.7358, 0.9173, 0.725, 0.9226, 0.6873, 0.9226, 0.7028, 0.9109, 0.7028, 0.9109, 0.6873, 0.6373, 0.8893, 0.6373, 0.8689, 0.6491, 0.8689, 0.6491, 0.8786, 0.6384, 0.8893, 0.8629, 0.2267, 0.8638, 0.2042, 0.8715, 0.1967, 0.8715, 0.2265, 0.4659, 0.2625, 0.4659, 0.385, 0.4541, 0.385, 0.4484, 0.3793, 0.4484, 0.3441, 0.4484, 0.3033, 0.4484, 0.2681, 0.4541, 0.2625, 0.8485, 0.03843, 0.8485, 0.009272, 0.8602, 0.009272, 0.8602, 0.03843, 0.4885, 0.6195, 0.4907, 0.6195, 0.4907, 0.6312, 0.4885, 0.6312, 0.6411, 0.9233, 0.6373, 0.9176, 0.6373, 0.9078, 0.6446, 0.9079, 0.649, 0.9145, 0.649, 0.918, 0.6453, 0.9233, 0.2715, 0.6907, 0.2658, 0.685, 0.2658, 0.6498, 0.2871, 0.6498, 0.2871, 0.6907, 0.7621, 0.1196, 0.7621, 0.1822, 0.7543, 0.1817, 0.7543, 0.1191, 0.4847, 0.4038, 0.4863, 0.4035, 0.4887, 0.4053, 0.4907, 0.4087, 0.4907, 0.5015, 0.4736, 0.4981, 0.4703, 0.4944, 0.7532, 0.7706, 0.7532, 0.708, 0.7611, 0.7085, 0.7611, 0.771, 0.7532, 0.8334, 0.7532, 0.8188, 0.7532, 0.8042, 0.7532, 0.7896, 0.7611, 0.805, 0.7611, 0.8326, 0.8637, 0.7238, 0.8697, 0.7225, 0.871, 0.7247, 0.871, 0.7517, 0.8662, 0.7496, 0.8617, 0.7419, 0.9431, 0.7397, 0.9431, 0.7245, 0.9508, 0.7231, 0.9508, 0.7383, 0.6706, 0.8994, 0.6706, 0.88, 0.6823, 0.88, 0.6823, 0.8994, 0.7747, 0.06531, 0.7677, 0.06521, 0.7665, 0.06519, 0.7645, 0.009272, 0.7747, 0.009384, 0.9581, 0.9289, 0.9527, 0.9289, 0.9527, 0.9171, 0.958, 0.9114, 0.9581, 0.9114, 0.1027, 0.6161, 0.09827, 0.5209, 0.1075, 0.52, 0.1075, 0.6158, 0.9463, 0.2086, 0.9539, 0.2009, 0.9539, 0.2154, 0.9512, 0.2164, 0.8901, 0.2173, 0.8901, 0.1967, 0.8992, 0.1985, 0.8992, 0.2192, 0.8055, 0.9607, 0.8055, 0.9488, 0.8148, 0.949, 0.8148, 0.9609, 0.8956, 0.8221, 0.8956, 0.8099, 0.9074, 0.8099, 0.9074, 0.8221, 0.2454, 0.7486, 0.2454, 0.7887, 0.2336, 0.7887, 0.2336, 0.7486, 0.9111, 0.3237, 0.9111, 0.3083, 0.9229, 0.3083, 0.9229, 0.3237, 0.6055, 0.8606, 0.6055, 0.8315, 0.6172, 0.8315, 0.6172, 0.8606, 0.06727, 0.9261, 0.06727, 0.9416, 0.06644, 0.9416, 0.05798, 0.9307, 0.05798, 0.9259, 0.1479, 0.8873, 0.1524, 0.8931, 0.1524, 0.9028, 0.1448, 0.9027, 0.1376, 0.8935, 0.1376, 0.8871, 0.8064, 0.8602, 0.8064, 0.8311, 0.8182, 0.8311, 0.8182, 0.8602, 0.35, 0.3536, 0.3522, 0.3536, 0.3522, 0.3654, 0.35, 0.3654, 0.9212, 0.1319, 0.9248, 0.1374, 0.9248, 0.1408, 0.9204, 0.1474, 0.9132, 0.1473, 0.9132, 0.1376, 0.917, 0.1319, 0.6688, 0.7543, 0.6688, 0.7016, 0.6806, 0.7016, 0.6806, 0.7543, 0.6248, 0.6437, 0.6248, 0.7063, 0.6133, 0.7064, 0.617, 0.6438, 0.07699, 0.342, 0.07923, 0.3441, 0.07923, 0.4618, 0.07516, 0.4657, 0.06787, 0.4657, 0.06787, 0.342, 0.3482, 0.8064, 0.3599, 0.8015, 0.3599, 0.8346, 0.3502, 0.8307, 0.4587, 0.8658, 0.4587, 0.8856, 0.4529, 0.8863, 0.4462, 0.8782, 0.4462, 0.8752, 0.452, 0.8667, 0.2454, 0.7301, 0.2355, 0.7238, 0.2319, 0.6802, 0.2454, 0.6776, 0.6452, 0.5082, 0.6393, 0.5082, 0.6393, 0.4035, 0.6452, 0.4035, 0.4547, 0.747, 0.4488, 0.747, 0.4462, 0.6845, 0.4548, 0.6845, 0.388, 0.3859, 0.3863, 0.3851, 0.371, 0.2663, 0.3745, 0.2625, 0.3927, 0.2629, 0.3927, 0.3805, 0.3905, 0.3843, 0.4835, 0.1214, 0.5018, 0.1214, 0.5018, 0.2261, 0.4835, 0.226, 0.9804, 0.7884, 0.9751, 0.7814, 0.9751, 0.7774, 0.9804, 0.7788, 0.9804, 0.7885, 0.8367, 0.9419, 0.8367, 0.9371, 0.8452, 0.9266, 0.846, 0.9266, 0.846, 0.9421, 0.8926, 0.3248, 0.8869, 0.3305, 0.8829, 0.3305, 0.8829, 0.3083, 0.8926, 0.3083, 0.1433, 0.3621, 0.1652, 0.3621, 0.1652, 0.4668, 0.1433, 0.4667, 0.4555, 0.9527, 0.4462, 0.9448, 0.4464, 0.939, 0.4555, 0.9403, 0.3836, 0.5568, 0.3836, 0.5568, 0.3635, 0.5035, 0.3685, 0.4961, 0.3867, 0.4927, 0.3867, 0.4953, 0.3665, 0.5115, 0.3678, 0.515, 0.1933, 0.6581, 0.1933, 0.585, 0.205, 0.585, 0.205, 0.6581, 0.8848, 0.03801, 0.8803, 0.03755, 0.8788, 0.02017, 0.8822, 0.01195, 0.8858, 0.009272, 0.8858, 0.03569, 0.06575, 0.8316, 0.05799, 0.8304, 0.05798, 0.7872, 0.06575, 0.7884, 0.195, 0.8977, 0.195, 0.8825, 0.2086, 0.8806, 0.2086, 0.89, 0.2042, 0.8964, 0.3891, 0.8396, 0.3793, 0.8361, 0.3806, 0.8014, 0.3891, 0.8131, 0.01604, 0.838, 0.01604, 0.8153, 0.03348, 0.8153, 0.03348, 0.8324, 0.02779, 0.838, 0.4077, 0.8132, 0.4115, 0.8076, 0.4202, 0.8076, 0.4202, 0.8377, 0.4077, 0.8376, 0.4077, 0.8276, 0.4077, 0.8175, 0.2764, 0.8244, 0.2809, 0.7832, 0.2857, 0.783, 0.2857, 0.8235, 0.3543, 0.8532, 0.3599, 0.855, 0.3599, 0.8551, 0.3599, 0.8611, 0.3599, 0.867, 0.3599, 0.873, 0.3474, 0.8752, 0.3479, 0.8577, 0.8055, 0.9219, 0.8182, 0.9167, 0.8182, 0.9302, 0.8057, 0.9279, 0.8503, 0.09682, 0.8428, 0.09799, 0.8342, 0.0926, 0.8336, 0.0749, 0.8503, 0.07871, 0.8503, 0.08472, 0.8503, 0.09074, 0.8503, 0.09675, 0.5931, 0.2612, 0.6015, 0.2613, 0.6015, 0.3659, 0.5931, 0.3659, 0.5669, 0.9635, 0.568, 0.9609, 0.5759, 0.9548, 0.5759, 0.9657, 0.5016, 0.8253, 0.5082, 0.8319, 0.5082, 0.8476, 0.4965, 0.8476, 0.4908, 0.8419, 0.4908, 0.8253, 0.5577, 0.009272, 0.5577, 0.09041, 0.5459, 0.09041, 0.5459, 0.03632, 0.5402, 0.009272, 0.832, 0.3548, 0.832, 0.3691, 0.832, 0.3835, 0.832, 0.3978, 0.8242, 0.3986, 0.8242, 0.3556, 0.6478, 0.009272, 0.6537, 0.01013, 0.6596, 0.01099, 0.6596, 0.08088, 0.6478, 0.07916, 0.1325, 0.1504, 0.2058, 0.1504, 0.2058, 0.255, 0.1325, 0.255, 0.7074, 0.1138, 0.7105, 0.1124, 0.7105, 0.2055, 0.7084, 0.2051, 0.8908, 0.2897, 0.8829, 0.285, 0.8792, 0.2707, 0.8908, 0.2696, 0.9602, 0.9615, 0.9541, 0.951, 0.9549, 0.949, 0.9628, 0.9491, 0.9628, 0.9618, 0.1077, 0.9272, 0.1077, 0.9417, 0.09792, 0.9419, 0.098, 0.9274, 0.2718, 0.1139, 0.2208, 0.114, 0.2208, 0.009333, 0.2718, 0.009272, 0.7226, 0.9328, 0.7316, 0.9188, 0.7346, 0.9197, 0.7346, 0.9328, 0.7286, 0.9328, 0.1195, 0.3968, 0.1195, 0.4418, 0.1195, 0.4491, 0.1195, 0.4564, 0.1195, 0.5014, 0.1075, 0.5014, 0.09827, 0.4917, 0.09827, 0.4064, 0.1075, 0.3968, 0.2871, 0.461, 0.2648, 0.461, 0.2648, 0.3563, 0.2871, 0.3564, 0.2086, 0.862, 0.1998, 0.8606, 0.1919, 0.8515, 0.1919, 0.8485, 0.2009, 0.841, 0.2086, 0.8422, 0.8655, 0.9569, 0.8648, 0.9539, 0.8753, 0.9461, 0.8753, 0.9581, 0.5082, 0.7806, 0.5082, 0.7966, 0.5082, 0.8068, 0.4892, 0.8023, 0.4891, 0.7983, 0.4948, 0.789, 0.2282, 0.48, 0.2243, 0.4759, 0.2296, 0.3584, 0.2319, 0.3563, 0.2411, 0.3567, 0.2411, 0.4806, 0.4176, 0.6833, 0.4233, 0.6876, 0.4233, 0.7258, 0.4176, 0.7303, 0.4138, 0.7304, 0.4077, 0.7261, 0.4077, 0.6879, 0.4138, 0.6833, 0.108, 0.7962, 0.108, 0.8092, 0.108, 0.8227, 0.108, 0.8313, 0.1023, 0.8355, 0.09827, 0.8355, 0.09827, 0.7961, 0.5766, 0.7776, 0.5669, 0.7776, 0.5669, 0.7247, 0.5709, 0.7247, 0.5766, 0.7305, 0.5766, 0.742, 0.5766, 0.7601, 0.3827, 0.009272, 0.3827, 0.1358, 0.3617, 0.1328, 0.379, 0.01025, 0.5217, 0.0834, 0.5029, 0.08127, 0.4975, 0.01763, 0.5217, 0.009272, 0.2243, 0.1527, 0.2265, 0.1504, 0.2781, 0.1504, 0.2781, 0.2438, 0.2265, 0.2439, 0.2243, 0.2417, 0.4688, 0.6221, 0.4689, 0.6221, 0.4692, 0.6224, 0.4692, 0.6643, 0.4678, 0.6645, 0.4609, 0.6651, 0.454, 0.6658, 0.4528, 0.6659, 0.4462, 0.6628, 0.4491, 0.6452, 0.451, 0.6239, 0.457, 0.6233, 0.4629, 0.6227, 0.8549, 0.4442, 0.8448, 0.4346, 0.8405, 0.4248, 0.8406, 0.421, 0.8549, 0.4183, 0.8549, 0.4284, 0.07904, 0.1506, 0.07904, 0.2318, 0.009272, 0.2318, 0.009272, 0.1506, 0.3129, 0.5315, 0.3056, 0.5311, 0.3056, 0.5262, 0.3056, 0.5188, 0.3056, 0.4865, 0.3056, 0.4827, 0.3056, 0.4741, 0.3129, 0.469, 0.3311, 0.4722, 0.3353, 0.4767, 0.3353, 0.509, 0.3311, 0.5163, 0.09758, 0.2469, 0.1021, 0.1511, 0.1113, 0.1506, 0.1113, 0.2459, 0.2754, 0.965, 0.2773, 0.9532, 0.2839, 0.9532, 0.2839, 0.9649, 0.618, 0.9625, 0.6083, 0.9622, 0.6082, 0.9514, 0.618, 0.9517, 0.3635, 0.4044, 0.3927, 0.4044, 0.3927, 0.4742, 0.3635, 0.4742, 0.308, 0.2625, 0.3525, 0.2666, 0.3525, 0.3351, 0.308, 0.331, 0.3066, 0.324, 0.3056, 0.3147, 0.3056, 0.2765, 0.3066, 0.2681, 0.4733, 0.6845, 0.4761, 0.685, 0.4761, 0.7402, 0.4733, 0.7396, 0.9018, 0.2377, 0.9018, 0.2498, 0.8901, 0.2498, 0.8901, 0.2377, 0.04932, 0.4118, 0.009272, 0.4118, 0.009272, 0.342, 0.04932, 0.342, 0.6971, 0.5339, 0.706, 0.5387, 0.706, 0.605, 0.6971, 0.6036, 0.7066, 0.009272, 0.7216, 0.01208, 0.7216, 0.05868, 0.7066, 0.05587, 0.7066, 0.04033, 0.7066, 0.03257, 0.7066, 0.0248, 0.2058, 0.342, 0.1433, 0.3435, 0.1433, 0.2751, 0.2058, 0.2736, 0.3453, 0.2411, 0.3453, 0.1785, 0.3608, 0.1794, 0.3685, 0.1799, 0.3763, 0.1804, 0.3918, 0.1813, 0.3918, 0.2439, 0.205, 0.4853, 0.1993, 0.5123, 0.1993, 0.5664, 0.1876, 0.5664, 0.1876, 0.4853, 0.1433, 0.4853, 0.166, 0.4853, 0.166, 0.5551, 0.1433, 0.5551, 0.173, 0.8302, 0.1696, 0.8303, 0.1696, 0.7837, 0.173, 0.7836, 0.1325, 0.1318, 0.1325, 0.009272, 0.2022, 0.009297, 0.2022, 0.1318, 0.01416, 0.5749, 0.01416, 0.5265, 0.03632, 0.5186, 0.03632, 0.5826, 0.7532, 0.6741, 0.7532, 0.6582, 0.7532, 0.6424, 0.7532, 0.6266, 0.7611, 0.6257, 0.7611, 0.6894, 0.9245, 0.2377, 0.929, 0.2379, 0.9304, 0.2504, 0.9204, 0.2504, 0.4112, 0.595, 0.4233, 0.595, 0.4233, 0.6647, 0.4112, 0.6647, 0.07168, 0.7264, 0.07168, 0.767, 0.05798, 0.7686, 0.06244, 0.7274, 0.7842, 0.6036, 0.7788, 0.6036, 0.7788, 0.5339, 0.7842, 0.5339, 0.4532, 0.2439, 0.4475, 0.2382, 0.4475, 0.2031, 0.4475, 0.1622, 0.4475, 0.1271, 0.4532, 0.1214, 0.465, 0.1214, 0.465, 0.2439, 0.3431, 0.07904, 0.2903, 0.07906, 0.2903, 0.009291, 0.3431, 0.009272, 0.8391, 0.6041, 0.8448, 0.6097, 0.8448, 0.6268, 0.8273, 0.6268, 0.8273, 0.6041, 0.9044, 0.02388, 0.9044, 0.009272, 0.9179, 0.01074, 0.9179, 0.01947, 0.6823, 0.8324, 0.6823, 0.8615, 0.6706, 0.8615, 0.6706, 0.8324, 0.4975, 0.8661, 0.5082, 0.8768, 0.5082, 0.8865, 0.4965, 0.8865, 0.4965, 0.8661, 0.9031, 0.4755, 0.9076, 0.4806, 0.9076, 0.4901, 0.8939, 0.492, 0.8939, 0.4768, 0.7814, 0.3289, 0.776, 0.3289, 0.776, 0.2592, 0.7814, 0.2592, 0.07923, 0.5754, 0.07923, 0.6485, 0.06748, 0.6485, 0.06748, 0.5754, 0.8088, 0.6887, 0.804, 0.6888, 0.804, 0.6336, 0.8088, 0.6336, 0.5204, 0.1218, 0.5318, 0.1214, 0.5318, 0.2353, 0.5238, 0.2341, 0.5204, 0.2303, 0.6688, 0.6257, 0.6839, 0.6279, 0.6839, 0.683, 0.6688, 0.6809, 0.8653, 0.8564, 0.8653, 0.8342, 0.8717, 0.8342, 0.8771, 0.8396, 0.8771, 0.8564, 0.8688, 0.09799, 0.8688, 0.08119, 0.8743, 0.07579, 0.8806, 0.0758, 0.8806, 0.09799, 0.8443, 0.9607, 0.8443, 0.972, 0.8369, 0.971, 0.8367, 0.9656, 0.0261, 0.7346, 0.01416, 0.7348, 0.01416, 0.6796, 0.0261, 0.6794, 0.6766, 0.918, 0.6823, 0.9223, 0.6823, 0.9346, 0.6726, 0.9345, 0.6726, 0.918, 0.6136, 0.009272, 0.6293, 0.009272, 0.6293, 0.07904, 0.6136, 0.07904, 0.3315, 0.3536, 0.3315, 0.4504, 0.3278, 0.4493, 0.3056, 0.354, 0.8956, 0.8564, 0.8956, 0.8406, 0.9091, 0.8421, 0.9091, 0.852, 0.4498, 0.009272, 0.4789, 0.009272, 0.4789, 0.07904, 0.4498, 0.07904, 0.9797, 0.08223, 0.9836, 0.0758, 0.9837, 0.07579, 0.9837, 0.08528, 0.9797, 0.08611, 0.2243, 0.4991, 0.2437, 0.4991, 0.2437, 0.5689, 0.2243, 0.5689, 0.05643, 0.487, 0.07308, 0.4843, 0.07871, 0.487, 0.07906, 0.4943, 0.07923, 0.5016, 0.07923, 0.5339, 0.07906, 0.5415, 0.07871, 0.5494, 0.07308, 0.5542, 0.05643, 0.5568, 0.2871, 0.6272, 0.2668, 0.6312, 0.2668, 0.5761, 0.2871, 0.5721, 0.763, 0.2012, 0.763, 0.2406, 0.7496, 0.2399, 0.7532, 0.2068, 0.5944, 0.5446, 0.5966, 0.5446, 0.5966, 0.6143, 0.5944, 0.6143, 0.5669, 0.8625, 0.5687, 0.8426, 0.5773, 0.8417, 0.5773, 0.8696, 0.1433, 0.5736, 0.1587, 0.5736, 0.1587, 0.6434, 0.1433, 0.6434, 0.5815, 0.8881, 0.5816, 0.8979, 0.5773, 0.9036, 0.567, 0.9036, 0.5669, 0.8972, 0.5739, 0.8881, 0.5093, 0.5171, 0.5093, 0.4086, 0.5127, 0.4048, 0.5207, 0.4035, 0.5207, 0.5174, 0.03632, 0.4303, 0.03632, 0.5001, 0.009272, 0.5001, 0.009272, 0.4303, 0.2094, 0.8224, 0.1919, 0.8224, 0.1919, 0.7954, 0.2094, 0.7954, 0.5669, 0.7961, 0.5843, 0.7961, 0.5843, 0.8232, 0.5669, 0.8232, 0.0655, 0.9602, 0.0655, 0.972, 0.0604, 0.9719, 0.05798, 0.9667, 0.06022, 0.9648, 0.4112, 0.4035, 0.4518, 0.4122, 0.4518, 0.4673, 0.4112, 0.4587, 0.1721, 0.9401, 0.1677, 0.9319, 0.1745, 0.9214, 0.1745, 0.9401, 0.7177, 0.4865, 0.7184, 0.396, 0.72, 0.3957, 0.72, 0.4881, 0.9702, 0.1361, 0.9756, 0.1361, 0.9756, 0.1479, 0.9702, 0.1479, 0.9752, 0.6991, 0.9697, 0.6991, 0.9697, 0.6873, 0.9752, 0.6873, 0.756, 0.9654, 0.7634, 0.9668, 0.7634, 0.9759, 0.7573, 0.9738, 0.1919, 0.7449, 0.205, 0.736, 0.205, 0.7755, 0.2019, 0.7768, 0.1922, 0.7713, 0.1922, 0.7689, 0.1921, 0.7569, 0.95, 0.6623, 0.9435, 0.6566, 0.95, 0.6441, 0.1507, 0.7651, 0.145, 0.7617, 0.1446, 0.7518, 0.1433, 0.7422, 0.1434, 0.735, 0.1436, 0.7307, 0.1433, 0.7236, 0.159, 0.7214, 0.159, 0.7639, 0.1521, 0.7649, 0.9269, 0.9797, 0.9322, 0.986, 0.9263, 0.986, 0.5778, 0.9221, 0.5778, 0.934, 0.5669, 0.9362, 0.5713, 0.9269, 0.01604, 0.7533, 0.0261, 0.7533, 0.0261, 0.7967, 0.01694, 0.7909, 0.8432, 0.908, 0.8367, 0.8905, 0.8432, 0.8834, 0.835, 0.6888, 0.8282, 0.6888, 0.8273, 0.6512, 0.835, 0.6453, 0.8122, 0.4492, 0.8122, 0.4432, 0.8123, 0.4373, 0.8123, 0.4254, 0.8124, 0.423, 0.8197, 0.4183, 0.822, 0.4199, 0.822, 0.459, 0.5994, 0.2157, 0.5994, 0.1124, 0.6074, 0.1125, 0.6074, 0.2157, 0.7931, 0.4918, 0.7931, 0.5029, 0.7931, 0.514, 0.7881, 0.5062, 0.7883, 0.5002, 0.6991, 0.4181, 0.6991, 0.4464, 0.6991, 0.4526, 0.6991, 0.4581, 0.6991, 0.4871, 0.6894, 0.4881, 0.6894, 0.4191, 0.05798, 0.8733, 0.06651, 0.8502, 0.06579, 0.8613, 0.07, 0.8733, 0.8345, 0.1319, 0.8413, 0.1319, 0.8413, 0.1753, 0.8336, 0.1695, 0.8033, 0.0517, 0.7932, 0.0517, 0.7941, 0.01413, 0.8033, 0.009272, 0.62, 0.2612, 0.627, 0.2612, 0.627, 0.3644, 0.62, 0.3645, 0.3891, 0.7379, 0.3891, 0.7829, 0.3785, 0.7829, 0.3785, 0.7455, 0.3858, 0.7379, 0.8309, 0.3357, 0.8243, 0.3285, 0.8286, 0.3218, 0.8309, 0.3216, 0.2319, 0.5874, 0.2437, 0.5892, 0.2437, 0.6591, 0.2319, 0.6573, 0.9767, 0.9155, 0.9814, 0.9114, 0.9814, 0.9225, 0.9592, 0.8072, 0.9592, 0.8153, 0.9533, 0.8149, 0.984, 0.8395, 0.984, 0.8488, 0.978, 0.8488, 0.701, 0.2422, 0.7068, 0.24, 0.7068, 0.3216, 0.701, 0.3238, 0.701, 0.2894, 0.701, 0.283, 0.701, 0.2765, 0.9723, 0.6338, 0.9766, 0.6285, 0.9766, 0.6343, 0.8753, 0.9853, 0.871, 0.9814, 0.8753, 0.9766, 0.7466, 0.5068, 0.7467, 0.5152, 0.7407, 0.5152, 0.9248, 0.5796, 0.9149, 0.5716, 0.9248, 0.5694, 0.4965, 0.9211, 0.5018, 0.9124, 0.5081, 0.9051, 0.5085, 0.9211, 0.9845, 0.1047, 0.9845, 0.1134, 0.9797, 0.1098, 0.9793, 0.1767, 0.9754, 0.1748, 0.9729, 0.1667, 0.9793, 0.1679, 0.2386, 0.9698, 0.2464, 0.9622, 0.2464, 0.9727, 0.3867, 0.6455, 0.3831, 0.6453, 0.3772, 0.6506, 0.3749, 0.6502, 0.3749, 0.5803, 0.3772, 0.5807, 0.3831, 0.5754, 0.3867, 0.5885, 0.3067, 0.5505, 0.3071, 0.5501, 0.3072, 0.5501, 0.3132, 0.5501, 0.3192, 0.5501, 0.3252, 0.5501, 0.3266, 0.5781, 0.328, 0.606, 0.3222, 0.606, 0.321, 0.606, 0.314, 0.606, 0.307, 0.606, 0.3056, 0.606, 0.7653, 0.5068, 0.7686, 0.5068, 0.7686, 0.5141, 0.7683, 0.5141, 0.6054, 0.2348, 0.6073, 0.2424, 0.5994, 0.2424, 0.6003, 0.2342, 0.4773, 0.9463, 0.477, 0.9463, 0.474, 0.939, 0.4773, 0.939, 0.7796, 0.753, 0.7796, 0.7156, 0.7869, 0.708, 0.7902, 0.708, 0.7902, 0.753, 0.9701, 0.6531, 0.9769, 0.6529, 0.9769, 0.6623, 0.9685, 0.6622, 0.195, 0.9649, 0.195, 0.9553, 0.2035, 0.9529, 0.2035, 0.9634, 0.7709, 0.3547, 0.7782, 0.3623, 0.7782, 0.3998, 0.7676, 0.3997, 0.7676, 0.3547, 0.9693, 0.7305, 0.9721, 0.7231, 0.9772, 0.7231, 0.9772, 0.7322, 0.3599, 0.7379, 0.3599, 0.7829, 0.3566, 0.7829, 0.3493, 0.7753, 0.3493, 0.7379, 0.9813, 0.977, 0.9846, 0.977, 0.9816, 0.9843, 0.9813, 0.9843, 0.4743, 0.9721, 0.474, 0.9721, 0.474, 0.9648, 0.4773, 0.9648, 0.9598, 0.3931, 0.9604, 0.3836, 0.9687, 0.3831, 0.9689, 0.3931, 0.7251, 0.9527, 0.7319, 0.9513, 0.7319, 0.9606, 0.7226, 0.9632, 0.172, 0.8601, 0.1696, 0.8546, 0.172, 0.8488, 0.9689, 0.2784, 0.9742, 0.2696, 0.9742, 0.2825, 0.9095, 0.8929, 0.8981, 0.8786, 0.9095, 0.875, 0.9073, 0.8852, 0.7867, 0.9325, 0.7867, 0.9412, 0.7867, 0.9499, 0.782, 0.9427, 0.2871, 0.3378, 0.2243, 0.3328, 0.2243, 0.3256, 0.2243, 0.3167, 0.2243, 0.2785, 0.2243, 0.2697, 0.2243, 0.2625, 0.2871, 0.2674, 0.009272, 0.3234, 0.009272, 0.2503, 0.07904, 0.2503, 0.07904, 0.3234, 0.09827, 0.7775, 0.09827, 0.7229, 0.108, 0.723, 0.108, 0.7776, 0.009272, 0.1321, 0.009272, 0.009272, 0.1139, 0.009272, 0.1139, 0.1321, 0.6786, 0.6072, 0.6688, 0.6072, 0.6688, 0.5339, 0.6786, 0.5339, 0.45, 0.9203, 0.4462, 0.9146, 0.4462, 0.9049, 0.4526, 0.9049, 0.4586, 0.9141, 0.4586, 0.9204, 0.8653, 0.875, 0.8796, 0.8765, 0.8796, 0.8921, 0.8653, 0.8905, 0.8821, 0.5339, 0.8963, 0.5354, 0.8963, 0.551, 0.8821, 0.5494, 0.8821, 0.6453, 0.8964, 0.6469, 0.8964, 0.6624, 0.8821, 0.6609, 0.4965, 0.9548, 0.4965, 0.9405, 0.5042, 0.9397, 0.5042, 0.954, 0.603, 0.8791, 0.6172, 0.8807, 0.6172, 0.8962, 0.603, 0.8946, 0.9489, 0.7885, 0.9489, 0.7741, 0.9566, 0.7733, 0.9566, 0.7876, 0.07223, 0.9074, 0.05798, 0.9058, 0.06091, 0.8926, 0.07223, 0.8918, 0.3258, 0.8929, 0.3145, 0.8897, 0.3116, 0.8758, 0.3258, 0.8773, 0.1511, 0.8484, 0.1511, 0.8642, 0.1376, 0.8686, 0.1376, 0.8469, 0.3213, 0.9469, 0.3213, 0.9562, 0.3116, 0.9594, 0.3136, 0.9478, 0.2464, 0.8559, 0.2464, 0.8764, 0.2329, 0.875, 0.2329, 0.8604, 0.9612, 0.4467, 0.9656, 0.4467, 0.9689, 0.4563, 0.9601, 0.4563, 0.9044, 0.05557, 0.9044, 0.04684, 0.9179, 0.04243, 0.9179, 0.05704, 0.9434, 0.5785, 0.9434, 0.575, 0.953, 0.5697, 0.953, 0.5796, 0.09827, 0.8731, 0.09827, 0.8585, 0.1117, 0.8541, 0.1117, 0.8746, 0.03348, 0.8565, 0.03348, 0.877, 0.02, 0.8756, 0.02, 0.8609, 0.6684, 0.2225, 0.6684, 0.2383, 0.6529, 0.24, 0.6549, 0.2269, 0.2329, 0.9094, 0.2329, 0.8994, 0.2464, 0.895, 0.2464, 0.9108, 0.5277, 0.7747, 0.5277, 0.753, 0.5374, 0.7477, 0.547, 0.7508, 0.547, 0.7726, 0.5374, 0.7779, 0.5458, 0.8453, 0.5458, 0.867, 0.5323, 0.8655, 0.5323, 0.8497, 0.9077, 0.9516, 0.9068, 0.9602, 0.899, 0.9602, 0.8985, 0.9474, 0.7665, 0.09822, 0.7645, 0.08554, 0.7799, 0.08386, 0.7799, 0.09969, 0.3891, 0.8582, 0.3891, 0.8799, 0.3788, 0.8812, 0.3788, 0.8595, 0.4077, 0.9099, 0.4077, 0.8953, 0.4216, 0.8958, 0.4216, 0.9104, 0.3461, 0.9093, 0.3461, 0.8947, 0.3599, 0.8938, 0.3599, 0.9084, 0.03388, 0.8956, 0.03388, 0.9102, 0.02, 0.9107, 0.02, 0.8961, 0.09792, 0.9078, 0.09792, 0.8931, 0.1117, 0.894, 0.1117, 0.9087, 0.8506, 0.3301, 0.8506, 0.3083, 0.8643, 0.3105, 0.8643, 0.3323, 0.6248, 0.7892, 0.6248, 0.8097, 0.6152, 0.8129, 0.6055, 0.8118, 0.6055, 0.7913, 0.6152, 0.7881, 0.7346, 0.9, 0.72, 0.9003, 0.72, 0.8846, 0.7346, 0.8843, 0.7212, 0.09284, 0.7066, 0.09334, 0.7066, 0.07772, 0.7212, 0.07722, 0.3116, 0.8548, 0.3116, 0.8342, 0.3271, 0.8367, 0.3271, 0.8572, 0.5469, 0.9015, 0.5323, 0.9012, 0.5323, 0.8855, 0.5469, 0.8858, 0.2754, 0.8843, 0.29, 0.8848, 0.29, 0.9004, 0.2754, 0.8999, 0.4212, 0.8577, 0.4212, 0.8723, 0.4077, 0.8767, 0.4077, 0.8562, 0.8851, 0.4183, 0.8851, 0.4388, 0.8735, 0.4403, 0.8735, 0.4198, 0.7346, 0.793, 0.7346, 0.8135, 0.7249, 0.8167, 0.7153, 0.8156, 0.7153, 0.7951, 0.7249, 0.7919, 0.2764, 0.8636, 0.2764, 0.843, 0.29, 0.8452, 0.29, 0.8658, 0.9036, 0.4332, 0.9036, 0.4186, 0.9174, 0.4183, 0.9174, 0.4329, 0.8991, 0.0904, 0.8991, 0.07579, 0.9129, 0.07625, 0.9129, 0.09086, 0.9522, 0.5356, 0.9522, 0.5489, 0.9447, 0.5509, 0.9434, 0.5423, 0.9171, 0.3551, 0.9171, 0.3697, 0.9033, 0.3694, 0.9033, 0.3548, 0.8821, 0.7028, 0.8821, 0.6823, 0.8923, 0.681, 0.8923, 0.7015, 0.8918, 0.5695, 0.8918, 0.5794, 0.8821, 0.5763, 0.8821, 0.5727, 0.4077, 0.9618, 0.4164, 0.9618, 0.4153, 0.9715, 0.4109, 0.9715, 0.5363, 0.9637, 0.5356, 0.9524, 0.5451, 0.9545, 0.5441, 0.9637, 0.7534, 0.914, 0.7534, 0.8994, 0.7672, 0.8989, 0.7672, 0.9135, 0.949, 0.2504, 0.949, 0.2361, 0.9567, 0.2352, 0.9567, 0.2496, 0.6373, 0.9571, 0.6373, 0.9427, 0.645, 0.9419, 0.645, 0.9562, 0.5222, 0.2622, 0.5222, 0.385, 0.5126, 0.385, 0.5126, 0.2622, 0.4844, 0.385, 0.4844, 0.2622, 0.494, 0.2622, 0.494, 0.385, 0.9217, 0.2696, 0.9218, 0.2793, 0.9181, 0.285, 0.9094, 0.285, 0.9094, 0.2786, 0.9153, 0.2696, 0.2329, 0.8072, 0.2416, 0.8073, 0.2454, 0.813, 0.2454, 0.8174, 0.2454, 0.8274, 0.2454, 0.8374, 0.2329, 0.8373, 0.6854, 0.3423, 0.6911, 0.348, 0.6911, 0.3832, 0.6698, 0.3832, 0.6698, 0.3423, 0.2967, 0.2439, 0.2967, 0.1211, 0.3267, 0.1211, 0.3267, 0.2439, 0.9203, 0.7717, 0.9247, 0.7716, 0.9303, 0.776, 0.9303, 0.7883, 0.9203, 0.7885, 0.8269, 0.5022, 0.8224, 0.5078, 0.8122, 0.5076, 0.8122, 0.4776, 0.8269, 0.4779, 0.8269, 0.4879, 0.8269, 0.4979, 0.4103, 0.2439, 0.4103, 0.2031, 0.4103, 0.1622, 0.4103, 0.1214, 0.429, 0.1214, 0.429, 0.2439, 0.4299, 0.2625, 0.4299, 0.3033, 0.4299, 0.3441, 0.4299, 0.385, 0.4112, 0.385, 0.4112, 0.2625, 0.4012, 0.1007, 0.4012, 0.009272, 0.4313, 0.009519, 0.4313, 0.101, 0.9512, 0.6977, 0.9455, 0.7016, 0.9412, 0.7016, 0.9412, 0.6874, 0.9512, 0.6873, 0.3216, 0.9237, 0.3159, 0.9283, 0.3116, 0.9284, 0.3116, 0.9116, 0.3216, 0.9114, 0.7096, 0.3728, 0.7096, 0.3423, 0.7196, 0.3424, 0.7196, 0.3729, 0.3788, 0.9371, 0.3832, 0.9371, 0.3889, 0.9408, 0.3889, 0.9512, 0.3788, 0.9513, 0.805, 0.1158, 0.805, 0.0749, 0.815, 0.0749, 0.815, 0.1158, 0.8188, 0.708, 0.8188, 0.7489, 0.8088, 0.7489, 0.8088, 0.708, 0.8201, 0.1967, 0.8201, 0.2377, 0.8101, 0.2377, 0.8101, 0.1967, 0.9404, 0.2697, 0.9504, 0.2696, 0.9504, 0.2838, 0.9404, 0.2839, 0.6806, 0.7729, 0.6806, 0.8138, 0.6706, 0.8138, 0.6706, 0.7729, 0.7796, 0.8125, 0.7796, 0.7716, 0.7896, 0.7716, 0.7896, 0.8125, 0.03002, 0.9435, 0.02, 0.9436, 0.02, 0.9294, 0.03002, 0.9293, 0.8598, 0.1624, 0.8598, 0.1319, 0.8699, 0.132, 0.8699, 0.1625, 0.8611, 0.8021, 0.8611, 0.7716, 0.8711, 0.7717, 0.8711, 0.8021, 0.7534, 0.9326, 0.7634, 0.9325, 0.7634, 0.9467, 0.7534, 0.9468, 0.09827, 0.2826, 0.1073, 0.2736, 0.1247, 0.2736, 0.1247, 0.3782, 0.1073, 0.3782, 0.09827, 0.3692, 0.8506, 0.2897, 0.8506, 0.2592, 0.8606, 0.2593, 0.8606, 0.2897, 0.7246, 0.8657, 0.7246, 0.8352, 0.7346, 0.8353, 0.7346, 0.8658, 0.2464, 0.9436, 0.2364, 0.9437, 0.2364, 0.9295, 0.2464, 0.9294, 0.9249, 0.5507, 0.9149, 0.5509, 0.9149, 0.5341, 0.9249, 0.5339, 0.3116, 0.8156, 0.3116, 0.7747, 0.3216, 0.7747, 0.3216, 0.8156, 0.8182, 0.7716, 0.8182, 0.8125, 0.8082, 0.8125, 0.8082, 0.7716, 0.815, 0.1344, 0.815, 0.1753, 0.805, 0.1753, 0.805, 0.1344, 0.4462, 0.8065, 0.4462, 0.7655, 0.4562, 0.7655, 0.4562, 0.8065, 0.8536, 0.6758, 0.8536, 0.6453, 0.8636, 0.6454, 0.8636, 0.6759, 0.8535, 0.5643, 0.8535, 0.5339, 0.8635, 0.534, 0.8635, 0.5644, 0.8468, 0.8343, 0.8468, 0.8648, 0.8367, 0.8647, 0.8367, 0.8342, 0.8505, 0.3853, 0.8505, 0.3548, 0.8605, 0.3549, 0.8605, 0.3854, 0.5669, 0.7061, 0.5669, 0.6653, 0.5881, 0.6653, 0.5881, 0.7061, 0.4965, 0.762, 0.4965, 0.7093, 0.5082, 0.7093, 0.5082, 0.762, 0.9176, 0.5984, 0.9276, 0.5982, 0.9276, 0.615, 0.9176, 0.6152, 0.3706, 0.6785, 0.3706, 0.7193, 0.3493, 0.7193, 0.3493, 0.6785, 0.5323, 0.7964, 0.5425, 0.7966, 0.547, 0.8024, 0.547, 0.8067, 0.547, 0.8167, 0.547, 0.8267, 0.5323, 0.8264, 0.9249, 0.6621, 0.9149, 0.6623, 0.9149, 0.6455, 0.9249, 0.6453, 0.5503, 0.1124, 0.5567, 0.1124, 0.5567, 0.2353, 0.5503, 0.2353, 0.8653, 0.9108, 0.8753, 0.9106, 0.8753, 0.9274, 0.8653, 0.9276, 0.9277, 0.219, 0.9177, 0.2192, 0.9177, 0.2024, 0.9277, 0.2022, 0.9177, 0.1668, 0.9277, 0.1667, 0.9277, 0.1834, 0.9177, 0.1836, 0.4077, 0.9291, 0.4177, 0.929, 0.4177, 0.9432, 0.4077, 0.9433, 0.1433, 0.7029, 0.1433, 0.6676, 0.149, 0.6619, 0.1645, 0.6619, 0.1645, 0.7029, 0.05798, 0.7079, 0.05798, 0.6671, 0.07923, 0.6671, 0.07923, 0.7079, 0.3599, 0.942, 0.3499, 0.9421, 0.3499, 0.9279, 0.3599, 0.9278, 0.1838, 0.7175, 0.1838, 0.6766, 0.205, 0.6766, 0.205, 0.7175, 0.4965, 0.6907, 0.4965, 0.6555, 0.5021, 0.6498, 0.5177, 0.6498, 0.5177, 0.6907, 0.3864, 0.9699, 0.3864, 0.9788, 0.3859, 0.9777, 0.3788, 0.9773, 0.5032, 0.9825, 0.4968, 0.9802, 0.5032, 0.9754, 0.4968, 0.9802, 0.4965, 0.9734, 0.5029, 0.9757, 0.9773, 0.5796, 0.9716, 0.5738, 0.9773, 0.5681, 0.9773, 0.5737, 0.1031, 0.9666, 0.1062, 0.9604, 0.1062, 0.9714, 0.09792, 0.9683, 0.9828, 0.4779, 0.9831, 0.4847, 0.9766, 0.4823, 0.9763, 0.4755, 0.9828, 0.4779, 0.9831, 0.4775, 0.9765, 0.5413, 0.9765, 0.5471, 0.9708, 0.5413, 0.9765, 0.5356, 0.4555, 0.9785, 0.4485, 0.9802, 0.4485, 0.9729, 0.4555, 0.9712, 0.4555, 0.9785, 0.4492, 0.9736, 0.9752, 0.2504, 0.9752, 0.2431, 0.9759, 0.2439, 0.9752, 0.2431, 0.9822, 0.2414, 0.9822, 0.2487, 0.7024, 0.6982, 0.7024, 0.6289, 0.7105, 0.6257, 0.7105, 0.6894, 0.8299, 0.009272, 0.8299, 0.05227, 0.8219, 0.05323, 0.8219, 0.01023, 0.8633, 0.6268, 0.8633, 0.607, 0.8714, 0.5982, 0.8714, 0.6258, 0.9341, 0.9114, 0.9341, 0.9289, 0.9263, 0.9304, 0.9263, 0.9152, 0.6491, 0.7351, 0.6491, 0.7892, 0.6434, 0.788, 0.6434, 0.7339, 0.9359, 0.432, 0.9359, 0.4124, 0.9416, 0.4138, 0.9416, 0.4332, 0.8108, 0.9853, 0.8055, 0.9866, 0.8055, 0.9807, 0.8108, 0.9794, 0.5669, 0.6441, 0.5669, 0.5519, 0.5749, 0.5509, 0.5749, 0.6467, 0.9051, 0.3886, 0.9135, 0.3882, 0.9135, 0.3989, 0.9033, 0.3936, 0.3518, 0.9713, 0.3535, 0.9638, 0.3577, 0.9607, 0.3599, 0.9713, 0.7537, 0.8804, 0.7534, 0.8543, 0.7611, 0.852, 0.7611, 0.8726, 0.9578, 0.4755, 0.9578, 0.491, 0.9504, 0.491, 0.9506, 0.479, 0.9601, 0.4281, 0.9601, 0.4138, 0.9658, 0.4124, 0.9658, 0.4245, 0.8455, 0.5078, 0.8455, 0.4653, 0.8512, 0.4663, 0.8512, 0.5064, 0.6726, 0.9675, 0.6726, 0.954, 0.6783, 0.9531, 0.6783, 0.9686, 0.7797, 0.8638, 0.7796, 0.836, 0.7861, 0.8311, 0.7861, 0.8617, 0.9364, 0.02374, 0.9364, 0.009272, 0.9421, 0.009679, 0.9421, 0.03007, 0.9463, 0.1823, 0.9463, 0.1725, 0.9544, 0.1667, 0.9544, 0.1822, 0.8886, 0.1602, 0.8884, 0.1345, 0.8947, 0.1319, 0.8947, 0.1596, 0.7254, 0.2241, 0.7306, 0.2247, 0.7306, 0.2317, 0.7277, 0.2311, 0.9276, 0.856, 0.9276, 0.8338, 0.9333, 0.8342, 0.9333, 0.8564, 0.8084, 0.5343, 0.8084, 0.5871, 0.8028, 0.5866, 0.8028, 0.5339, 0.7602, 0.5343, 0.7602, 0.5969, 0.7521, 0.5965, 0.7521, 0.5339, 0.7459, 0.01809, 0.7459, 0.08212, 0.7402, 0.07897, 0.7402, 0.009272, 0.8425, 0.7725, 0.8425, 0.8157, 0.8367, 0.8148, 0.8368, 0.7716, 0.8953, 0.724, 0.8953, 0.7517, 0.8896, 0.7429, 0.8896, 0.7231, 0.171, 0.896, 0.171, 0.8806, 0.1765, 0.882, 0.1765, 0.8998, 0.7807, 0.1751, 0.7807, 0.1191, 0.7865, 0.1194, 0.7865, 0.1753, 0.9413, 0.3489, 0.9413, 0.3683, 0.9356, 0.3697, 0.9356, 0.3501, 0.9038, 0.9859, 0.8985, 0.9846, 0.8985, 0.9788, 0.9038, 0.9801, 0.6513, 0.2612, 0.6513, 0.3579, 0.6455, 0.3567, 0.6455, 0.2637, 0.9538, 0.601, 0.9538, 0.6148, 0.9461, 0.6095, 0.9519, 0.5982, 0.982, 0.8101, 0.982, 0.8209, 0.978, 0.8166, 0.9811, 0.8097, 0.7061, 0.8433, 0.7061, 0.8645, 0.701, 0.8622, 0.7015, 0.8352, 0.6972, 0.9651, 0.6968, 0.9532, 0.7015, 0.9531, 0.7015, 0.9686, 0.9598, 0.361, 0.9598, 0.3489, 0.9655, 0.3503, 0.9655, 0.3646, 0.6434, 0.8489, 0.6434, 0.8089, 0.6491, 0.8078, 0.6491, 0.8504, 0.9606, 0.0247, 0.9606, 0.009272, 0.9663, 0.01011, 0.9663, 0.02361, 0.8754, 0.4787, 0.8754, 0.5078, 0.8697, 0.5019, 0.8697, 0.4755, 0.9314, 0.09659, 0.9314, 0.0762, 0.9371, 0.07579, 0.9371, 0.09026, 0.9629, 0.8774, 0.9629, 0.8929, 0.957, 0.8871, 0.957, 0.8773, 0.8848, 0.3556, 0.8848, 0.3848, 0.8791, 0.3816, 0.8791, 0.3548, 0.9545, 0.9837, 0.9541, 0.9803, 0.9582, 0.9807, 0.9582, 0.9866, 0.9261, 0.4981, 0.9261, 0.4759, 0.9318, 0.4755, 0.9318, 0.4977, 0.8, 0.3124, 0.8, 0.2596, 0.8057, 0.2592, 0.8057, 0.312, 0.7796, 0.6888, 0.7796, 0.6261, 0.7854, 0.6257, 0.7854, 0.6884, 0.835, 0.5379, 0.835, 0.577, 0.827, 0.5744, 0.827, 0.5339, 0.8386, 0.2401, 0.8386, 0.1992, 0.8443, 0.1967, 0.8443, 0.2362, 0.7347, 0.6261, 0.7347, 0.6992, 0.729, 0.6988, 0.729, 0.6257, 0.7254, 0.3238, 0.7254, 0.2506, 0.7311, 0.2502, 0.7311, 0.3234, 0.7574, 0.2592, 0.7574, 0.3229, 0.7496, 0.3238, 0.7496, 0.3079, 0.7496, 0.2921, 0.7496, 0.2763, 0.8087, 0.615, 0.804, 0.6102, 0.8087, 0.6057, 0.6715, 0.5145, 0.6638, 0.5118, 0.6715, 0.5066, 0.729, 0.1822, 0.729, 0.1124, 0.7358, 0.1124, 0.7358, 0.1822, 0.4636, 0.825, 0.4636, 0.8416, 0.4579, 0.8473, 0.4462, 0.8473, 0.4462, 0.8316, 0.4528, 0.825, 0.1491, 0.9349, 0.1376, 0.931, 0.1491, 0.9214, 0.9594, 0.8338, 0.9594, 0.8488, 0.9518, 0.8413, 0.6881, 0.009272, 0.6881, 0.07904, 0.6781, 0.07909, 0.6781, 0.009327, 0.108, 0.7044, 0.09827, 0.7044, 0.09827, 0.6346, 0.108, 0.6346, 0.651, 0.3841, 0.6455, 0.3801, 0.651, 0.3764, 0.6833, 0.1981, 0.6833, 0.2039, 0.6778, 0.1985, 0.7695, 0.4183, 0.7695, 0.4881, 0.7637, 0.4881, 0.7637, 0.4183, 0.4871, 0.5898, 0.4703, 0.5898, 0.4703, 0.52, 0.4871, 0.52, 0.1752, 0.9586, 0.1752, 0.9704, 0.1699, 0.9659, 0.1677, 0.964, 0.1701, 0.9587, 0.6082, 0.9238, 0.6172, 0.9147, 0.6172, 0.9328, 0.9774, 0.2047, 0.9774, 0.2163, 0.9743, 0.2164, 0.9724, 0.2102, 0.9728, 0.2098, 0.204, 0.9344, 0.195, 0.9253, 0.204, 0.9163, 0.6128, 0.7693, 0.6122, 0.7264, 0.6248, 0.7249, 0.6248, 0.7695, 0.6825, 0.2613, 0.6825, 0.3238, 0.6698, 0.3237, 0.6698, 0.2612, 0.8056, 0.3548, 0.8056, 0.3998, 0.7967, 0.3981, 0.7977, 0.3549, 0.7245, 0.5965, 0.7245, 0.534, 0.7336, 0.5339, 0.7336, 0.5964, 0.8432, 0.708, 0.8432, 0.751, 0.8374, 0.7517, 0.8374, 0.7087, 0.9677, 0.3212, 0.9755, 0.3133, 0.9755, 0.3223, 0.9755, 0.3237, 0.97, 0.3234, 0.9773, 0.5983, 0.9773, 0.61, 0.9727, 0.6049, 0.9723, 0.6045, 0.9742, 0.5982, 0.02733, 0.9621, 0.02733, 0.9733, 0.02421, 0.9732, 0.02, 0.9695, 0.021, 0.9685, 0.5469, 0.92, 0.5469, 0.9338, 0.5469, 0.9338, 0.5416, 0.9333, 0.5469, 0.9338, 0.5412, 0.9338, 0.5356, 0.9315, 0.5371, 0.93, 0.5414, 0.9256, 0.6888, 0.1124, 0.6888, 0.1784, 0.6778, 0.1795, 0.6778, 0.1165, 0.5393, 0.7248, 0.5393, 0.6616, 0.547, 0.6628, 0.547, 0.7291, 0.6434, 0.7154, 0.6434, 0.646, 0.65, 0.6452, 0.65, 0.7112, 0.2846, 0.9247, 0.2854, 0.9346, 0.2754, 0.9277, 0.2755, 0.9216, 0.28, 0.919, 0.2854, 0.9208, 0.2846, 0.9247, 0.2771, 0.9222, 0.8981, 0.9196, 0.9077, 0.9114, 0.9077, 0.9223, 0.9077, 0.9289, 0.6343, 0.2422, 0.6259, 0.2358, 0.6264, 0.2262, 0.6343, 0.231, 0.4112, 0.5764, 0.4112, 0.4859, 0.4248, 0.4897, 0.4248, 0.5743, 0.6151, 0.6231, 0.6151, 0.5379, 0.6248, 0.5339, 0.6248, 0.6252, 0.8924, 0.7736, 0.8977, 0.7716, 0.9018, 0.7749, 0.9018, 0.7903, 0.8896, 0.7904, 0.9516, 0.1319, 0.9516, 0.1479, 0.9434, 0.1376, 0.928, 0.8904, 0.9384, 0.8783, 0.9384, 0.8929, 0.02942, 0.6011, 0.02942, 0.6563, 0.01416, 0.6609, 0.01416, 0.6057, 0.7452, 0.4881, 0.7385, 0.4881, 0.7385, 0.4183, 0.7452, 0.4183, 0.5393, 0.5265, 0.5393, 0.4037, 0.5483, 0.4035, 0.5483, 0.5263, 0.5407, 0.385, 0.5407, 0.2622, 0.5498, 0.2621, 0.5498, 0.3849, 0.6529, 0.2039, 0.6529, 0.1124, 0.6593, 0.1125, 0.6593, 0.2039, 0.69, 0.5066, 0.6969, 0.509, 0.6967, 0.5152, 0.6923, 0.5152, 0.7868, 0.9743, 0.7858, 0.9795, 0.782, 0.9714, 0.7868, 0.9685, 0.645, 0.9844, 0.6393, 0.9801, 0.645, 0.9756, 0.9555, 0.5095, 0.9555, 0.517, 0.9504, 0.5116, 0.9347, 0.8153, 0.9276, 0.8134, 0.9347, 0.8081, 0.2903, 0.0976, 0.2903, 0.0976, 0.2903, 0.0976, 0.2903, 0.0976, 0.7222, 0.5071, 0.7222, 0.5152, 0.7154, 0.5102, 0.3213, 0.9853, 0.316, 0.9832, 0.3169, 0.9851, 0.3213, 0.9779, 0.9828, 0.5125, 0.9763, 0.5071, 0.9828, 0.5032, 0.9364, 0.05428, 0.9416, 0.04861, 0.9416, 0.05622, 0.9373, 0.05183, 0.9813, 0.953, 0.9852, 0.949, 0.9852, 0.957, 0.9824, 0.9585, 0.9751, 0.7523, 0.9812, 0.751, 0.9812, 0.7589, 0.9781, 0.7583, 0.5724, 0.4035, 0.5724, 0.5323, 0.5669, 0.5316, 0.5669, 0.4051, 0.5808, 0.1124, 0.5808, 0.2363, 0.5808, 0.2363, 0.5753, 0.1126, 0.5746, 0.2612, 0.5746, 0.385, 0.5687, 0.3848, 0.5684, 0.2646, 0.5393, 0.6422, 0.5396, 0.5472, 0.547, 0.5451, 0.547, 0.643, 0.6437, 0.6263, 0.6434, 0.5361, 0.6503, 0.5339, 0.6503, 0.6266, 0.6151, 0.5136, 0.6151, 0.4051, 0.6207, 0.4035, 0.6207, 0.5153, 0.729, 0.7734, 0.729, 0.7179, 0.7346, 0.7178, 0.7346, 0.7715, 0.7936, 0.42, 0.7936, 0.4733, 0.7881, 0.47, 0.7881, 0.4183, 0.4462, 0.6035, 0.4462, 0.4859, 0.4518, 0.4862, 0.4518, 0.6012, 0.591, 0.5253, 0.591, 0.4055, 0.5966, 0.4035, 0.5966, 0.526, 0.3823, 0.8998, 0.3862, 0.9017, 0.3879, 0.9185, 0.3788, 0.9185, 0.3792, 0.9031, 0.9852, 0.4124, 0.9852, 0.4222, 0.9844, 0.4218, 0.9844, 0.4131, 0.4772, 0.9149, 0.4772, 0.9049, 0.4779, 0.905, 0.4779, 0.9156, 0.9874, 0.4547, 0.9874, 0.4467, 0.9881, 0.4467, 0.9881, 0.4555, 0.04876, 0.6309, 0.04876, 0.6421, 0.04797, 0.6417, 0.04804, 0.6315, 0.6082, 0.989, 0.6082, 0.982, 0.6089, 0.981, 0.6089, 0.989, 0.04874, 0.6011, 0.04874, 0.6123, 0.04803, 0.6117, 0.04797, 0.6015, 0.1958, 0.9834, 0.1958, 0.9902, 0.195, 0.9907, 0.195, 0.9841, 0.9841, 0.3644, 0.9841, 0.3543, 0.9849, 0.3548, 0.9849, 0.3646, 0.9881, 0.04324, 0.9881, 0.05213, 0.9874, 0.05122, 0.9874, 0.04426, 0.9885, 0.3831, 0.9885, 0.3903, 0.9875, 0.3909, 0.9875, 0.384, 0.5934, 0.6462, 0.5934, 0.6364, 0.5944, 0.6358, 0.5944, 0.6467, 0.2144, 0.9892, 0.2143, 0.9834, 0.2154, 0.9835, 0.2154, 0.9897, 0.8629, 0.6961, 0.8629, 0.704, 0.8617, 0.7035, 0.8619, 0.6956, 0.7319, 0.9821, 0.7319, 0.9893, 0.731, 0.9888, 0.7312, 0.9817, 0.7041, 0.9188, 0.7041, 0.9294, 0.7033, 0.9286, 0.7032, 0.9192, 0.5363, 0.9823, 0.5363, 0.9899, 0.5356, 0.9898, 0.5356, 0.9828, 0.7865, 0.8989, 0.7865, 0.9097, 0.7858, 0.9092, 0.7857, 0.8996, 0.9823, 0.8773, 0.9823, 0.8878, 0.9814, 0.8874, 0.9815, 0.878, 0.986, 0.01637, 0.986, 0.02424, 0.985, 0.0247, 0.9848, 0.01684, 0.4779, 0.8661, 0.4779, 0.874, 0.4776, 0.8742, 0.4774, 0.8663, 0.3074, 0.6301, 0.3132, 0.6246, 0.3146, 0.6246, 0.3216, 0.6247, 0.3216, 0.6806, 0.3056, 0.6804, 0.3058, 0.6644, 0.3056, 0.6559, 0.3069, 0.6431, 0.6999, 0.7629, 0.6999, 0.7246, 0.7105, 0.7168, 0.7105, 0.7719, 0.5177, 0.5462, 0.5177, 0.6201, 0.5093, 0.6312, 0.5093, 0.536, 0.6259, 0.1975, 0.6259, 0.1236, 0.6344, 0.1124, 0.6344, 0.2077, 0.2764, 0.7554, 0.2764, 0.7171, 0.2871, 0.7093, 0.2871, 0.7644, 0.3493, 0.6503, 0.3493, 0.587, 0.3564, 0.5754, 0.3564, 0.6599, 0.6638, 0.4785, 0.6638, 0.4152, 0.6708, 0.4035, 0.6708, 0.4881, 0.7385, 0.3911, 0.7385, 0.3484, 0.749, 0.3428, 0.749, 0.3998, 0.3111, 0.7475, 0.3111, 0.7048, 0.3216, 0.6991, 0.3216, 0.7561, 0.5762, 0.01705, 0.5951, 0.009272, 0.5951, 0.07323, 0.5762, 0.06545, 0.2871, 0.5535, 0.2638, 0.5444, 0.2679, 0.4812, 0.2871, 0.4796])
me_plane.materials.append(mat_skeletal)
me_plane.update()

# ---- objects
ob_forearmhandleskeletal = bpy.data.objects.new('ForearmHandleSkeletal', me_plane)

# ---- transforms, parenting, visibility, modifiers, constraints
ob_forearmhandleskeletal.location = (-1.125, -0.001022, -0.02709)
ob_forearmhandleskeletal.rotation_euler = (1.571, -0.0, 3.142)
ob_forearmhandleskeletal.scale = (0.6795, 0.8569, 0.6795)

# ---- collection membership
col_collection.objects.link(ob_forearmhandleskeletal)

# ---- scene / render settings (as saved in the file)
scene.frame_start = 1; scene.frame_end = 250; scene.frame_set(4)
scene.render.engine = 'BLENDER_EEVEE_NEXT'
scene.cycles.use_denoising = False
scene.cycles.samples = 128
scene.cycles.sampling_pattern = 'TABULATED_SOBOL'
scene.cycles.use_adaptive_sampling = False
scene.cycles.use_light_tree = False
scene.view_settings.view_transform = 'Filmic'
bpy.context.view_layer.update()

# ---- added for rendering (the .blend has no active camera and no usable light): camera, sun
cam_auto = bpy.data.cameras.new('AutoCamera')
cam_auto.lens = 50.0
cam_auto.sensor_width = 36.0
cam_auto.clip_end = 1000.0
ob_auto_camera = bpy.data.objects.new('AutoCamera', cam_auto)
scene.collection.objects.link(ob_auto_camera)
ob_auto_camera.location = (-0.901905, -0.276967, 0.0776196)
ob_auto_camera.rotation_euler = (1.09748, -7.21219e-08, 0.694738)
scene.camera = ob_auto_camera
light_auto_sun = bpy.data.lights.new('AutoSun', 'SUN')
light_auto_sun.energy = 3.0
light_auto_sun.angle = 0.0523599
ob_auto_sun = bpy.data.objects.new('AutoSun', light_auto_sun)
scene.collection.objects.link(ob_auto_sun)
ob_auto_sun.rotation_euler = (0.872665, 0.174533, 0.523599)
bpy.context.view_layer.update()
